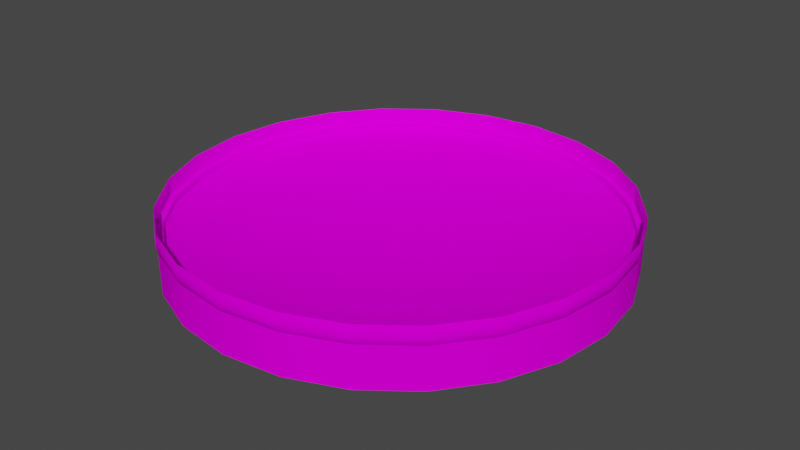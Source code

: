 # Source: heatshield.blend  (saved by Blender 3.3.6; exported with 4.5.12 LTS)
import bpy
from mathutils import Matrix  # noqa: F401  (used for matrix-valued properties, if any)

bpy.ops.wm.read_factory_settings(use_empty=True)
scene = bpy.context.scene
scene.name = 'Scene'

# ---- collections
col_collection = bpy.data.collections.new('Collection'); scene.collection.children.link(col_collection)

# ---- images (referenced by path relative to the original .blend; pixels are not part of the script)
import os
ASSET_DIR = os.environ.get("B2B_ASSET_DIR", "")  # directory of the original .blend (textures are referenced by path, not embedded)
HERE = os.path.dirname(os.path.abspath(__file__))  # packed textures are extracted next to this script under _unpacked/

def load_image(name, relpath, width, height, colorspace="sRGB"):
    """Load a texture the original file referenced (path relative to the .blend, or extracted next to this script)."""
    p = next((c for c in (os.path.join(HERE, relpath), os.path.join(ASSET_DIR, relpath)) if relpath and os.path.exists(c)), "")
    if p:
        img = bpy.data.images.load(p, check_existing=True)
        img.name = name
    else:  # same state as the original file: an image datablock whose file is absent (Cycles renders it pink)
        img = bpy.data.images.new(name, width, height)
        img.source = "FILE"
        img.filepath = "//" + (relpath or name)
    img.colorspace_settings.name = colorspace
    return img
img_texture_alnair_general_1_png = load_image('texture_alnair_general_1.png', 'a1.psd', 1024, 1024, 'sRGB')

# ---- materials (node trees are filled in below, after node groups)
mat_albedo = bpy.data.materials.new('albedo')
mat_albedo.use_transparent_shadow = False
mat_albedo.diffuse_color = (1.0, 1.0, 1.0, 1.0)
mat_albedo.roughness = 0.6838

# ---- material node trees
mat_albedo.use_nodes = True; mat_albedo.node_tree.nodes.clear()
_N = mat_albedo.node_tree.nodes; _L = mat_albedo.node_tree.links
n0 = _N.new('ShaderNodeBsdfPrincipled'); n0.name = 'Principled BSDF'; n0.location = (1200, 0)
n0.distribution = 'GGX'
n0.subsurface_method = 'RANDOM_WALK_SKIN'
n0.inputs[2].default_value = 0.6838
n0.inputs[3].default_value = 1.45
n0.inputs[13].default_value = 0.001
n0.inputs[27].default_value = (0.0, 0.0, 0.0, 1.0)
n0.inputs[28].default_value = 1.0
n1 = _N.new('ShaderNodeOutputMaterial'); n1.name = 'Material Output'; n1.location = (1500, 0)
n2 = _N.new('ShaderNodeTexImage'); n2.name = 'Image Texture'; n2.location = (600, 0)
n2.image = img_texture_alnair_general_1_png
_L.new(n2.outputs[0], n0.inputs[0])
_L.new(n0.outputs[0], n1.inputs[0])
n1.is_active_output = True

# ---- world
world_world = bpy.data.worlds.new('World'); scene.world = world_world
world_world.use_nodes = True; world_world.node_tree.nodes.clear()
_N = world_world.node_tree.nodes; _L = world_world.node_tree.links
n0 = _N.new('ShaderNodeOutputWorld'); n0.name = 'World Output'; n0.location = (300, 300)
n1 = _N.new('ShaderNodeBackground'); n1.name = 'Background'; n1.location = (10, 300)
n1.inputs[0].default_value = (0.05088, 0.05088, 0.05088, 1.0)
_L.new(n1.outputs[0], n0.inputs[0])
n0.is_active_output = True
world_world.color = (0.05088, 0.05088, 0.05088)
world_world.use_sun_shadow = False
world_world.sun_shadow_jitter_overblur = 0.0

# ---- meshes
me_mesh1 = bpy.data.meshes.new('mesh1')
me_mesh1.from_pydata([(0.9375, -2.037e-08, 0.125), (0.9056, -0.2426, 0.125), (0.8119, -0.4688, 0.125), (0.6629, -0.6629, 0.125), (0.4688, -0.8119, 0.125), (0.2426, -0.9056, 0.125), (4.873e-17, -0.9375, 0.125), (-0.2426, -0.9056, 0.125), (-0.4688, -0.8119, 0.125), (-0.6629, -0.6629, 0.125), (-0.8119, -0.4688, 0.125), (-0.9056, -0.2426, 0.125), (-0.9375, -2.037e-08, 0.125), (-0.9056, 0.2426, 0.125), (-0.8119, 0.4687, 0.125), (-0.6629, 0.6629, 0.125), (-0.4688, 0.8119, 0.125), (-0.2426, 0.9056, 0.125), (-1.809e-16, 0.9375, 0.125), (0.2426, 0.9056, 0.125), (0.4688, 0.8119, 0.125), (0.6629, 0.6629, 0.125), (0.8119, 0.4687, 0.125), (0.9056, 0.2426, 0.125), (0.9125, -4.073e-09, 0.025), (0.8814, -0.2362, 0.025), (0.7902, -0.4563, 0.025), (0.6452, -0.6452, 0.025), (0.4563, -0.7902, 0.025), (0.2362, -0.8814, 0.025), (4.422e-17, -0.9125, 0.025), (-0.2362, -0.8814, 0.025), (-0.4563, -0.7902, 0.025), (-0.6452, -0.6452, 0.025), (-0.7902, -0.4563, 0.025), (-0.8814, -0.2362, 0.025), (-0.9125, -4.073e-09, 0.025), (-0.8814, 0.2362, 0.025), (-0.7902, 0.4563, 0.025), (-0.6452, 0.6452, 0.025), (-0.4563, 0.7902, 0.025), (-0.2362, 0.8814, 0.025), (-1.793e-16, 0.9125, 0.025), (0.2362, 0.8814, 0.025), (0.4563, 0.7902, 0.025), (0.6452, 0.6452, 0.025), (0.7902, 0.4563, 0.025), (0.8814, 0.2362, 0.025), (0.9116, 0.2443, 0.075), (0.8173, 0.4719, 0.075), (0.6673, 0.6673, 0.075), (0.4719, 0.8173, 0.075), (0.2443, 0.9116, 0.075), (-1.816e-16, 0.9438, 0.075), (-0.2443, 0.9116, 0.075), (-0.4719, 0.8173, 0.075), (-0.6673, 0.6673, 0.075), (-0.8173, 0.4719, 0.075), (-0.9116, 0.2443, 0.075), (-0.9438, -1.222e-08, 0.075), (-0.9116, -0.2443, 0.075), (-0.8173, -0.4719, 0.075), (-0.6673, -0.6673, 0.075), (-0.4719, -0.8173, 0.075), (-0.2443, -0.9116, 0.075), (4.958e-17, -0.9438, 0.075), (0.2443, -0.9116, 0.075), (0.4719, -0.8173, 0.075), (0.6673, -0.6673, 0.075), (0.8173, -0.4719, 0.075), (0.9116, -0.2443, 0.075), (0.9438, -1.222e-08, 0.075), (0.9116, 0.2443, 0.1), (0.8173, 0.4719, 0.1), (0.6673, 0.6673, 0.1), (0.4719, 0.8173, 0.1), (0.2443, 0.9116, 0.1), (-9.672e-17, 0.9438, 0.1), (-0.2443, 0.9116, 0.1), (-0.4719, 0.8173, 0.1), (-0.6673, 0.6673, 0.1), (-0.8173, 0.4719, 0.1), (-0.9116, 0.2443, 0.1), (-0.9438, -1.629e-08, 0.1), (-0.9116, -0.2443, 0.1), (-0.8173, -0.4719, 0.1), (-0.6673, -0.6673, 0.1), (-0.4719, -0.8173, 0.1), (-0.2443, -0.9116, 0.1), (1.37e-16, -0.9438, 0.1), (0.2443, -0.9116, 0.1), (0.4719, -0.8173, 0.1), (0.6673, -0.6673, 0.1), (0.8173, -0.4719, 0.1), (0.9116, -0.2443, 0.1), (0.9438, -1.629e-08, 0.1), (0.9375, -8.146e-09, 0.05), (0.9056, -0.2426, 0.05), (0.8119, -0.4688, 0.05), (0.6629, -0.6629, 0.05), (0.4688, -0.8119, 0.05), (0.2426, -0.9056, 0.05), (1.414e-16, -0.9375, 0.05), (-0.2426, -0.9056, 0.05), (-0.4688, -0.8119, 0.05), (-0.6629, -0.6629, 0.05), (-0.8119, -0.4688, 0.05), (-0.9056, -0.2426, 0.05), (-0.9375, -8.146e-09, 0.05), (-0.9056, 0.2426, 0.05), (-0.8119, 0.4688, 0.05), (-0.6629, 0.6629, 0.05), (-0.4688, 0.8119, 0.05), (-0.2426, 0.9056, 0.05), (-9.147e-17, 0.9375, 0.05), (0.2426, 0.9056, 0.05), (0.4688, 0.8119, 0.05), (0.6629, 0.6629, 0.05), (0.8119, 0.4688, 0.05), (0.9056, 0.2426, 0.05), (-1.018e-16, 2.037e-08, -0.125), (0.7969, 0.2135, -0.0125), (0.7145, 0.4125, -0.0125), (0.5834, 0.5834, -0.0125), (0.4125, 0.7145, -0.0125), (0.2135, 0.7969, -0.0125), (-1.763e-16, 0.825, -0.0125), (-0.2135, 0.7969, -0.0125), (-0.4125, 0.7145, -0.0125), (-0.5834, 0.5834, -0.0125), (-0.7145, 0.4125, -0.0125), (-0.7969, 0.2135, -0.0125), (-0.825, 2.037e-09, -0.0125), (-0.7969, -0.2135, -0.0125), (-0.7145, -0.4125, -0.0125), (-0.5834, -0.5834, -0.0125), (-0.4125, -0.7145, -0.0125), (-0.2135, -0.7969, -0.0125), (2.579e-17, -0.825, -0.0125), (0.2135, -0.7969, -0.0125), (0.4125, -0.7145, -0.0125), (0.5834, -0.5834, -0.0125), (0.7145, -0.4125, -0.0125), (0.7969, -0.2135, -0.0125), (0.825, 2.037e-09, -0.0125), (0.2729, -0.07311, -0.1123), (0.2446, -0.1412, -0.1123), (0.1998, -0.1998, -0.1123), (0.1412, -0.2446, -0.1123), (0.07311, -0.2729, -0.1123), (-5.759e-17, -0.2825, -0.1123), (-0.07311, -0.2729, -0.1123), (-0.1412, -0.2446, -0.1123), (-0.1998, -0.1998, -0.1123), (-0.2446, -0.1412, -0.1123), (-0.2729, -0.07311, -0.1123), (-0.2825, 1.829e-08, -0.1123), (-0.2729, 0.07311, -0.1123), (-0.2446, 0.1412, -0.1123), (-0.1998, 0.1998, -0.1123), (-0.1412, 0.2446, -0.1123), (-0.07311, 0.2729, -0.1123), (-1.282e-16, 0.2825, -0.1123), (0.07311, 0.2729, -0.1123), (0.1412, 0.2446, -0.1123), (0.1998, 0.1998, -0.1123), (0.2446, 0.1412, -0.1123), (0.2729, 0.07311, -0.1123), (0.2825, 1.829e-08, -0.1123), (0.5425, -0.1454, -0.07477), (0.4864, -0.2808, -0.07477), (0.3972, -0.3972, -0.07477), (0.2808, -0.4864, -0.07477), (0.1454, -0.5425, -0.07477), (-1.54e-17, -0.5617, -0.07477), (-0.1454, -0.5425, -0.07477), (-0.2808, -0.4864, -0.07477), (-0.3972, -0.3972, -0.07477), (-0.4864, -0.2808, -0.07477), (-0.5425, -0.1454, -0.07477), (-0.5617, 1.218e-08, -0.07477), (-0.5425, 0.1454, -0.07477), (-0.4864, 0.2808, -0.07477), (-0.3972, 0.3972, -0.07477), (-0.2808, 0.4864, -0.07477), (-0.1454, 0.5425, -0.07477), (-1.532e-16, 0.5617, -0.07477), (0.1454, 0.5425, -0.07477), (0.2808, 0.4864, -0.07477), (0.3972, 0.3972, -0.07477), (0.4864, 0.2808, -0.07477), (0.5425, 0.1454, -0.07477), (0.5617, 1.218e-08, -0.07477)], [], [(0, 95, 72, 23), (1, 94, 95, 0), (2, 93, 94, 1), (3, 92, 93, 2), (4, 91, 92, 3), (5, 90, 91, 4), (6, 89, 90, 5), (7, 88, 89, 6), (8, 87, 88, 7), (9, 86, 87, 8), (10, 85, 86, 9), (11, 84, 85, 10), (12, 83, 84, 11), (13, 82, 83, 12), (14, 81, 82, 13), (15, 80, 81, 14), (16, 79, 80, 15), (17, 78, 79, 16), (18, 77, 78, 17), (19, 76, 77, 18), (20, 75, 76, 19), (21, 74, 75, 20), (22, 73, 74, 21), (23, 72, 73, 22), (24, 96, 97, 25), (24, 144, 121, 47), (25, 97, 98, 26), (25, 143, 144, 24), (26, 98, 99, 27), (26, 142, 143, 25), (27, 99, 100, 28), (27, 141, 142, 26), (28, 100, 101, 29), (28, 140, 141, 27), (29, 101, 102, 30), (29, 139, 140, 28), (30, 102, 103, 31), (30, 138, 139, 29), (31, 103, 104, 32), (31, 137, 138, 30), (32, 104, 105, 33), (32, 136, 137, 31), (33, 105, 106, 34), (33, 135, 136, 32), (34, 106, 107, 35), (34, 134, 135, 33), (35, 107, 108, 36), (35, 133, 134, 34), (36, 108, 109, 37), (36, 132, 133, 35), (37, 109, 110, 38), (37, 131, 132, 36), (38, 110, 111, 39), (38, 130, 131, 37), (39, 111, 112, 40), (39, 129, 130, 38), (40, 112, 113, 41), (40, 128, 129, 39), (41, 113, 114, 42), (41, 127, 128, 40), (42, 114, 115, 43), (42, 126, 127, 41), (43, 115, 116, 44), (43, 125, 126, 42), (44, 116, 117, 45), (44, 124, 125, 43), (45, 117, 118, 46), (45, 123, 124, 44), (46, 118, 119, 47), (46, 122, 123, 45), (47, 119, 96, 24), (47, 121, 122, 46), (48, 72, 95, 71), (48, 119, 118, 49), (49, 73, 72, 48), (49, 118, 117, 50), (50, 74, 73, 49), (50, 117, 116, 51), (51, 75, 74, 50), (51, 116, 115, 52), (52, 76, 75, 51), (52, 115, 114, 53), (53, 77, 76, 52), (53, 114, 113, 54), (54, 78, 77, 53), (54, 113, 112, 55), (55, 79, 78, 54), (55, 112, 111, 56), (56, 80, 79, 55), (56, 111, 110, 57), (57, 81, 80, 56), (57, 110, 109, 58), (58, 82, 81, 57), (58, 109, 108, 59), (59, 83, 82, 58), (59, 108, 107, 60), (60, 84, 83, 59), (60, 107, 106, 61), (61, 85, 84, 60), (61, 106, 105, 62), (62, 86, 85, 61), (62, 105, 104, 63), (63, 87, 86, 62), (63, 104, 103, 64), (64, 88, 87, 63), (64, 103, 102, 65), (65, 89, 88, 64), (65, 102, 101, 66), (66, 90, 89, 65), (66, 101, 100, 67), (67, 91, 90, 66), (67, 100, 99, 68), (68, 92, 91, 67), (68, 99, 98, 69), (69, 93, 92, 68), (69, 98, 97, 70), (70, 94, 93, 69), (70, 97, 96, 71), (71, 95, 94, 70), (71, 96, 119, 48), (120, 168, 145), (121, 191, 190, 122), (122, 190, 189, 123), (123, 189, 188, 124), (124, 188, 187, 125), (125, 187, 186, 126), (126, 186, 185, 127), (127, 185, 184, 128), (128, 184, 183, 129), (129, 183, 182, 130), (130, 182, 181, 131), (131, 181, 180, 132), (132, 180, 179, 133), (133, 179, 178, 134), (134, 178, 177, 135), (135, 177, 176, 136), (136, 176, 175, 137), (137, 175, 174, 138), (138, 174, 173, 139), (139, 173, 172, 140), (140, 172, 171, 141), (141, 171, 170, 142), (142, 170, 169, 143), (143, 169, 192, 144), (144, 192, 191, 121), (145, 146, 120), (145, 169, 170, 146), (146, 147, 120), (146, 170, 171, 147), (147, 148, 120), (147, 171, 172, 148), (148, 149, 120), (148, 172, 173, 149), (149, 150, 120), (149, 173, 174, 150), (150, 151, 120), (150, 174, 175, 151), (151, 152, 120), (151, 175, 176, 152), (152, 153, 120), (152, 176, 177, 153), (153, 154, 120), (153, 177, 178, 154), (154, 155, 120), (154, 178, 179, 155), (155, 156, 120), (155, 179, 180, 156), (156, 157, 120), (156, 180, 181, 157), (157, 158, 120), (157, 181, 182, 158), (158, 159, 120), (158, 182, 183, 159), (159, 160, 120), (159, 183, 184, 160), (160, 161, 120), (160, 184, 185, 161), (161, 162, 120), (161, 185, 186, 162), (162, 163, 120), (162, 186, 187, 163), (163, 164, 120), (163, 187, 188, 164), (164, 165, 120), (164, 188, 189, 165), (165, 166, 120), (165, 189, 190, 166), (166, 167, 120), (166, 190, 191, 167), (167, 168, 120), (167, 191, 192, 168), (168, 192, 169, 145)])
me_mesh1.polygons.foreach_set('use_smooth', [True] * 192)
_uv = me_mesh1.uv_layers.new(name='UVMap')
_uv.uv.foreach_set('vector', [0.0103, 0.5163, 0.0103, 0.5105, 0.05798, 0.5105, 0.05798, 0.5163, 0.1534, 0.5163, 0.1534, 0.5105, 0.2016, 0.5105, 0.2016, 0.5163, 0.1057, 0.5162, 0.1057, 0.5105, 0.1534, 0.5105, 0.1534, 0.5163, 0.05798, 0.5163, 0.05798, 0.5105, 0.1057, 0.5105, 0.1057, 0.5162, 0.0103, 0.5163, 0.0103, 0.5105, 0.05798, 0.5105, 0.05798, 0.5163, 0.1534, 0.5163, 0.1534, 0.5105, 0.2016, 0.5105, 0.2016, 0.5163, 0.1057, 0.5162, 0.1057, 0.5105, 0.1534, 0.5105, 0.1534, 0.5163, 0.05798, 0.5163, 0.05798, 0.5105, 0.1057, 0.5105, 0.1057, 0.5162, 0.0103, 0.5163, 0.0103, 0.5105, 0.05798, 0.5105, 0.05798, 0.5163, 0.1534, 0.5163, 0.1534, 0.5105, 0.2016, 0.5105, 0.2016, 0.5163, 0.1057, 0.5162, 0.1057, 0.5105, 0.1534, 0.5105, 0.1534, 0.5163, 0.05798, 0.5163, 0.05798, 0.5105, 0.1057, 0.5105, 0.1057, 0.5162, 0.0103, 0.5163, 0.0103, 0.5105, 0.05798, 0.5105, 0.05798, 0.5163, 0.1534, 0.5163, 0.1534, 0.5105, 0.2016, 0.5105, 0.2016, 0.5163, 0.1057, 0.5162, 0.1057, 0.5105, 0.1534, 0.5105, 0.1534, 0.5163, 0.05798, 0.5163, 0.05798, 0.5105, 0.1057, 0.5105, 0.1057, 0.5162, 0.0103, 0.5163, 0.0103, 0.5105, 0.05798, 0.5105, 0.05798, 0.5163, 0.1535, 0.5162, 0.1535, 0.5105, 0.2017, 0.5105, 0.2017, 0.5162, 0.1057, 0.5162, 0.1057, 0.5105, 0.1535, 0.5105, 0.1535, 0.5162, 0.05784, 0.5162, 0.05784, 0.5105, 0.1057, 0.5105, 0.1057, 0.5162, 0.0103, 0.5162, 0.0103, 0.5105, 0.05784, 0.5105, 0.05784, 0.5162, 0.1534, 0.5163, 0.1534, 0.5105, 0.2016, 0.5105, 0.2016, 0.5163, 0.1057, 0.5162, 0.1057, 0.5105, 0.1534, 0.5105, 0.1534, 0.5163, 0.05798, 0.5163, 0.05798, 0.5105, 0.1057, 0.5105, 0.1057, 0.5162, 0.1919, 0.4789, 0.195, 0.4856, 0.1503, 0.4856, 0.1486, 0.4789, 0.1919, 0.4789, 0.1831, 0.4615, 0.1441, 0.4615, 0.1486, 0.4789, 0.1486, 0.4789, 0.1503, 0.4856, 0.1026, 0.4856, 0.1026, 0.4789, 0.1486, 0.4789, 0.1441, 0.4615, 0.1831, 0.4615, 0.1919, 0.4789, 0.1026, 0.4789, 0.1026, 0.4856, 0.055, 0.4856, 0.05669, 0.4789, 0.1026, 0.4789, 0.1026, 0.4615, 0.1441, 0.4615, 0.1486, 0.4789, 0.05669, 0.4789, 0.055, 0.4856, 0.0103, 0.4856, 0.01338, 0.4789, 0.05669, 0.4789, 0.06123, 0.4615, 0.1026, 0.4615, 0.1026, 0.4789, 0.01338, 0.4789, 0.0103, 0.4856, 0.055, 0.4856, 0.05669, 0.4789, 0.01338, 0.4789, 0.0222, 0.4615, 0.06123, 0.4615, 0.05669, 0.4789, 0.05669, 0.4789, 0.055, 0.4856, 0.1026, 0.4856, 0.1026, 0.4789, 0.05669, 0.4789, 0.06123, 0.4615, 0.0222, 0.4615, 0.01338, 0.4789, 0.1026, 0.4789, 0.1026, 0.4856, 0.1503, 0.4856, 0.1486, 0.4789, 0.1026, 0.4789, 0.1026, 0.4615, 0.06123, 0.4615, 0.05669, 0.4789, 0.1486, 0.4789, 0.1503, 0.4856, 0.195, 0.4856, 0.1919, 0.4789, 0.1486, 0.4789, 0.1441, 0.4615, 0.1026, 0.4615, 0.1026, 0.4789, 0.1919, 0.4789, 0.195, 0.4856, 0.1503, 0.4856, 0.1486, 0.4789, 0.1919, 0.4789, 0.1831, 0.4615, 0.1441, 0.4615, 0.1486, 0.4789, 0.1486, 0.4789, 0.1503, 0.4856, 0.1026, 0.4856, 0.1026, 0.4789, 0.1486, 0.4789, 0.1441, 0.4615, 0.1831, 0.4615, 0.1919, 0.4789, 0.1026, 0.4789, 0.1026, 0.4856, 0.055, 0.4856, 0.05669, 0.4789, 0.1026, 0.4789, 0.1026, 0.4615, 0.1441, 0.4615, 0.1486, 0.4789, 0.05669, 0.4789, 0.055, 0.4856, 0.0103, 0.4856, 0.01338, 0.4789, 0.05669, 0.4789, 0.06123, 0.4615, 0.1026, 0.4615, 0.1026, 0.4789, 0.01338, 0.4789, 0.0103, 0.4856, 0.055, 0.4856, 0.05669, 0.4789, 0.01338, 0.4789, 0.0222, 0.4615, 0.06123, 0.4615, 0.05669, 0.4789, 0.05669, 0.4789, 0.055, 0.4856, 0.1026, 0.4856, 0.1026, 0.4789, 0.05669, 0.4789, 0.06123, 0.4615, 0.0222, 0.4615, 0.01338, 0.4789, 0.1026, 0.4789, 0.1026, 0.4856, 0.1503, 0.4856, 0.1486, 0.4789, 0.1026, 0.4789, 0.1026, 0.4615, 0.06123, 0.4615, 0.05669, 0.4789, 0.1486, 0.4789, 0.1503, 0.4856, 0.195, 0.4856, 0.1919, 0.4789, 0.1486, 0.4789, 0.1441, 0.4615, 0.1026, 0.4615, 0.1026, 0.4789, 0.1919, 0.4789, 0.195, 0.4856, 0.1503, 0.4856, 0.1486, 0.4789, 0.1919, 0.4789, 0.1831, 0.4615, 0.1441, 0.4615, 0.1486, 0.4789, 0.1486, 0.4789, 0.1503, 0.4856, 0.1026, 0.4856, 0.1026, 0.4789, 0.1486, 0.4789, 0.1441, 0.4615, 0.1831, 0.4615, 0.1919, 0.4789, 0.1026, 0.4789, 0.1026, 0.4856, 0.055, 0.4856, 0.05669, 0.4789, 0.1026, 0.4789, 0.1026, 0.4615, 0.1441, 0.4615, 0.1486, 0.4789, 0.05669, 0.4789, 0.055, 0.4856, 0.0103, 0.4856, 0.01338, 0.4789, 0.05669, 0.4789, 0.06123, 0.4615, 0.1026, 0.4615, 0.1026, 0.4789, 0.01338, 0.4789, 0.0103, 0.4856, 0.055, 0.4856, 0.05669, 0.4789, 0.01338, 0.4789, 0.0222, 0.4615, 0.06123, 0.4615, 0.05669, 0.4789, 0.05669, 0.4789, 0.055, 0.4856, 0.1026, 0.4856, 0.1026, 0.4789, 0.05669, 0.4789, 0.06123, 0.4615, 0.0222, 0.4615, 0.01338, 0.4789, 0.1026, 0.4789, 0.1026, 0.4856, 0.1503, 0.4856, 0.1486, 0.4789, 0.1026, 0.4789, 0.1026, 0.4615, 0.06123, 0.4615, 0.05669, 0.4789, 0.1486, 0.4789, 0.1503, 0.4856, 0.195, 0.4856, 0.1919, 0.4789, 0.1486, 0.4789, 0.1441, 0.4615, 0.1026, 0.4615, 0.1026, 0.4789, 0.05798, 0.5056, 0.05798, 0.5105, 0.0103, 0.5105, 0.0103, 0.5056, 0.05798, 0.5056, 0.05798, 0.5007, 0.1057, 0.5007, 0.1057, 0.5056, 0.1057, 0.5056, 0.1057, 0.5105, 0.05798, 0.5105, 0.05798, 0.5056, 0.1057, 0.5056, 0.1057, 0.5007, 0.1534, 0.5007, 0.1534, 0.5056, 0.1534, 0.5056, 0.1534, 0.5105, 0.1057, 0.5105, 0.1057, 0.5056, 0.1534, 0.5056, 0.1534, 0.5007, 0.2016, 0.5007, 0.2016, 0.5056, 0.2016, 0.5056, 0.2016, 0.5105, 0.1534, 0.5105, 0.1534, 0.5056, 0.0103, 0.5056, 0.0103, 0.5007, 0.05784, 0.5007, 0.05784, 0.5056, 0.05784, 0.5056, 0.05784, 0.5105, 0.0103, 0.5105, 0.0103, 0.5056, 0.05784, 0.5056, 0.05784, 0.5007, 0.1057, 0.5007, 0.1057, 0.5056, 0.1057, 0.5056, 0.1057, 0.5105, 0.05784, 0.5105, 0.05784, 0.5056, 0.1057, 0.5056, 0.1057, 0.5007, 0.1535, 0.5007, 0.1535, 0.5056, 0.1535, 0.5056, 0.1535, 0.5105, 0.1057, 0.5105, 0.1057, 0.5056, 0.1535, 0.5056, 0.1535, 0.5007, 0.2017, 0.5007, 0.2017, 0.5056, 0.2017, 0.5056, 0.2017, 0.5105, 0.1535, 0.5105, 0.1535, 0.5056, 0.0103, 0.5056, 0.0103, 0.5007, 0.05798, 0.5007, 0.05798, 0.5056, 0.05798, 0.5056, 0.05798, 0.5105, 0.0103, 0.5105, 0.0103, 0.5056, 0.05798, 0.5056, 0.05798, 0.5007, 0.1057, 0.5007, 0.1057, 0.5056, 0.1057, 0.5056, 0.1057, 0.5105, 0.05798, 0.5105, 0.05798, 0.5056, 0.1057, 0.5056, 0.1057, 0.5007, 0.1534, 0.5007, 0.1534, 0.5056, 0.1534, 0.5056, 0.1534, 0.5105, 0.1057, 0.5105, 0.1057, 0.5056, 0.1534, 0.5056, 0.1534, 0.5007, 0.2016, 0.5007, 0.2016, 0.5056, 0.2016, 0.5056, 0.2016, 0.5105, 0.1534, 0.5105, 0.1534, 0.5056, 0.0103, 0.5056, 0.0103, 0.5007, 0.05798, 0.5007, 0.05798, 0.5056, 0.05798, 0.5056, 0.05798, 0.5105, 0.0103, 0.5105, 0.0103, 0.5056, 0.05798, 0.5056, 0.05798, 0.5007, 0.1057, 0.5007, 0.1057, 0.5056, 0.1057, 0.5056, 0.1057, 0.5105, 0.05798, 0.5105, 0.05798, 0.5056, 0.1057, 0.5056, 0.1057, 0.5007, 0.1534, 0.5007, 0.1534, 0.5056, 0.1534, 0.5056, 0.1534, 0.5105, 0.1057, 0.5105, 0.1057, 0.5056, 0.1534, 0.5056, 0.1534, 0.5007, 0.2016, 0.5007, 0.2016, 0.5056, 0.2016, 0.5056, 0.2016, 0.5105, 0.1534, 0.5105, 0.1534, 0.5056, 0.0103, 0.5056, 0.0103, 0.5007, 0.05798, 0.5007, 0.05798, 0.5056, 0.05798, 0.5056, 0.05798, 0.5105, 0.0103, 0.5105, 0.0103, 0.5056, 0.05798, 0.5056, 0.05798, 0.5007, 0.1057, 0.5007, 0.1057, 0.5056, 0.1057, 0.5056, 0.1057, 0.5105, 0.05798, 0.5105, 0.05798, 0.5056, 0.1057, 0.5056, 0.1057, 0.5007, 0.1534, 0.5007, 0.1534, 0.5056, 0.1534, 0.5056, 0.1534, 0.5105, 0.1057, 0.5105, 0.1057, 0.5056, 0.1534, 0.5056, 0.1534, 0.5007, 0.2016, 0.5007, 0.2016, 0.5056, 0.2016, 0.5056, 0.2016, 0.5105, 0.1534, 0.5105, 0.1534, 0.5056, 0.0103, 0.5056, 0.0103, 0.5007, 0.05798, 0.5007, 0.05798, 0.5056, 0.05798, 0.5056, 0.05798, 0.5105, 0.0103, 0.5105, 0.0103, 0.5056, 0.05798, 0.5056, 0.05798, 0.5007, 0.1057, 0.5007, 0.1057, 0.5056, 0.1057, 0.5056, 0.1057, 0.5105, 0.05798, 0.5105, 0.05798, 0.5056, 0.1057, 0.5056, 0.1057, 0.5007, 0.1534, 0.5007, 0.1534, 0.5056, 0.1534, 0.5056, 0.1534, 0.5105, 0.1057, 0.5105, 0.1057, 0.5056, 0.1534, 0.5056, 0.1534, 0.5007, 0.2016, 0.5007, 0.2016, 0.5056, 0.2016, 0.5056, 0.2016, 0.5105, 0.1534, 0.5105, 0.1534, 0.5056, 0.0103, 0.5056, 0.0103, 0.5007, 0.05798, 0.5007, 0.05798, 0.5056, 0.2237, 0.4154, 0.1686, 0.4154, 0.1705, 0.4011, 0.1441, 0.4615, 0.1309, 0.4121, 0.1026, 0.4121, 0.1026, 0.4615, 0.1026, 0.4615, 0.1026, 0.4121, 0.07436, 0.4121, 0.06123, 0.4615, 0.06123, 0.4615, 0.07436, 0.4121, 0.04783, 0.4121, 0.0222, 0.4615, 0.0222, 0.4615, 0.04783, 0.4121, 0.07436, 0.4121, 0.06123, 0.4615, 0.06123, 0.4615, 0.07436, 0.4121, 0.1026, 0.4121, 0.1026, 0.4615, 0.1026, 0.4615, 0.1026, 0.4121, 0.1309, 0.4121, 0.1441, 0.4615, 0.1441, 0.4615, 0.1309, 0.4121, 0.1575, 0.4121, 0.1831, 0.4615, 0.1831, 0.4615, 0.1575, 0.4121, 0.1309, 0.4121, 0.1441, 0.4615, 0.1441, 0.4615, 0.1309, 0.4121, 0.1026, 0.4121, 0.1026, 0.4615, 0.1026, 0.4615, 0.1026, 0.4121, 0.07436, 0.4121, 0.06123, 0.4615, 0.06123, 0.4615, 0.07436, 0.4121, 0.04783, 0.4121, 0.0222, 0.4615, 0.0222, 0.4615, 0.04783, 0.4121, 0.07436, 0.4121, 0.06123, 0.4615, 0.06123, 0.4615, 0.07436, 0.4121, 0.1026, 0.4121, 0.1026, 0.4615, 0.1026, 0.4615, 0.1026, 0.4121, 0.1309, 0.4121, 0.1441, 0.4615, 0.1441, 0.4615, 0.1309, 0.4121, 0.1575, 0.4121, 0.1831, 0.4615, 0.1831, 0.4615, 0.1575, 0.4121, 0.1309, 0.4121, 0.1441, 0.4615, 0.1441, 0.4615, 0.1309, 0.4121, 0.1026, 0.4121, 0.1026, 0.4615, 0.1026, 0.4615, 0.1026, 0.4121, 0.07436, 0.4121, 0.06123, 0.4615, 0.06123, 0.4615, 0.07436, 0.4121, 0.04783, 0.4121, 0.0222, 0.4615, 0.0222, 0.4615, 0.04783, 0.4121, 0.07436, 0.4121, 0.06123, 0.4615, 0.06123, 0.4615, 0.07436, 0.4121, 0.1026, 0.4121, 0.1026, 0.4615, 0.1026, 0.4615, 0.1026, 0.4121, 0.1309, 0.4121, 0.1441, 0.4615, 0.1441, 0.4615, 0.1309, 0.4121, 0.1575, 0.4121, 0.1831, 0.4615, 0.1831, 0.4615, 0.1575, 0.4121, 0.1309, 0.4121, 0.1441, 0.4615, 0.1705, 0.4011, 0.176, 0.3878, 0.2237, 0.4154, 0.1169, 0.36, 0.1309, 0.4121, 0.1026, 0.4121, 0.1026, 0.36, 0.176, 0.3878, 0.1848, 0.3764, 0.2237, 0.4154, 0.1026, 0.36, 0.1026, 0.4121, 0.07436, 0.4121, 0.08835, 0.36, 0.1848, 0.3764, 0.1962, 0.3676, 0.2237, 0.4154, 0.08835, 0.36, 0.07436, 0.4121, 0.04783, 0.4121, 0.07499, 0.36, 0.1962, 0.3676, 0.2095, 0.3621, 0.2237, 0.4154, 0.07499, 0.36, 0.04783, 0.4121, 0.07436, 0.4121, 0.08835, 0.36, 0.2095, 0.3621, 0.2238, 0.3602, 0.2237, 0.4154, 0.08835, 0.36, 0.07436, 0.4121, 0.1026, 0.4121, 0.1026, 0.36, 0.2238, 0.3602, 0.238, 0.3621, 0.2237, 0.4154, 0.1026, 0.36, 0.1026, 0.4121, 0.1309, 0.4121, 0.1169, 0.36, 0.238, 0.3621, 0.2513, 0.3676, 0.2237, 0.4154, 0.1169, 0.36, 0.1309, 0.4121, 0.1575, 0.4121, 0.1303, 0.36, 0.2513, 0.3676, 0.2627, 0.3764, 0.2237, 0.4154, 0.1303, 0.36, 0.1575, 0.4121, 0.1309, 0.4121, 0.1169, 0.36, 0.2627, 0.3764, 0.2715, 0.3878, 0.2237, 0.4154, 0.1169, 0.36, 0.1309, 0.4121, 0.1026, 0.4121, 0.1026, 0.36, 0.2715, 0.3878, 0.277, 0.4011, 0.2237, 0.4154, 0.1026, 0.36, 0.1026, 0.4121, 0.07436, 0.4121, 0.08835, 0.36, 0.277, 0.4011, 0.2788, 0.4153, 0.2237, 0.4154, 0.08835, 0.36, 0.07436, 0.4121, 0.04783, 0.4121, 0.07499, 0.36, 0.2788, 0.4153, 0.277, 0.4296, 0.2237, 0.4154, 0.07499, 0.36, 0.04783, 0.4121, 0.07436, 0.4121, 0.08835, 0.36, 0.277, 0.4296, 0.2714, 0.4429, 0.2237, 0.4154, 0.08835, 0.36, 0.07436, 0.4121, 0.1026, 0.4121, 0.1026, 0.36, 0.2714, 0.4429, 0.2627, 0.4543, 0.2237, 0.4154, 0.1026, 0.36, 0.1026, 0.4121, 0.1309, 0.4121, 0.1169, 0.36, 0.2627, 0.4543, 0.2512, 0.4631, 0.2237, 0.4154, 0.1169, 0.36, 0.1309, 0.4121, 0.1575, 0.4121, 0.1303, 0.36, 0.2512, 0.4631, 0.2379, 0.4686, 0.2237, 0.4154, 0.1303, 0.36, 0.1575, 0.4121, 0.1309, 0.4121, 0.1169, 0.36, 0.2379, 0.4686, 0.2236, 0.4705, 0.2237, 0.4154, 0.1169, 0.36, 0.1309, 0.4121, 0.1026, 0.4121, 0.1026, 0.36, 0.2236, 0.4705, 0.2094, 0.4686, 0.2237, 0.4154, 0.1026, 0.36, 0.1026, 0.4121, 0.07436, 0.4121, 0.08835, 0.36, 0.2094, 0.4686, 0.1961, 0.4631, 0.2237, 0.4154, 0.08835, 0.36, 0.07436, 0.4121, 0.04783, 0.4121, 0.07499, 0.36, 0.1961, 0.4631, 0.1847, 0.4543, 0.2237, 0.4154, 0.07499, 0.36, 0.04783, 0.4121, 0.07436, 0.4121, 0.08835, 0.36, 0.1847, 0.4543, 0.176, 0.4429, 0.2237, 0.4154, 0.08835, 0.36, 0.07436, 0.4121, 0.1026, 0.4121, 0.1026, 0.36, 0.176, 0.4429, 0.1705, 0.4296, 0.2237, 0.4154, 0.1026, 0.36, 0.1026, 0.4121, 0.1309, 0.4121, 0.1169, 0.36, 0.1705, 0.4296, 0.1686, 0.4154, 0.2237, 0.4154, 0.1169, 0.36, 0.1309, 0.4121, 0.1575, 0.4121, 0.1303, 0.36, 0.1303, 0.36, 0.1575, 0.4121, 0.1309, 0.4121, 0.1169, 0.36])
me_mesh1.materials.append(mat_albedo)
me_mesh1.update()
me_mesh1.normals_split_custom_set([tuple(v) for v in zip(*[iter([0.9701, -3e-07, 0.2425, 0.9925, -2.417e-07, 0.1222, 0.9587, 0.2569, 0.1222, 0.9371, 0.2511, 0.2425, 0.9371, -0.2511, 0.2425, 0.9587, -0.2569, 0.1222, 0.9925, -2.417e-07, 0.1222, 0.9701, -3e-07, 0.2425, 0.8402, -0.4851, 0.2425, 0.8595, -0.4963, 0.1222, 0.9587, -0.2569, 0.1222, 0.9371, -0.2511, 0.2425, 0.686, -0.686, 0.2425, 0.7018, -0.7018, 0.1222, 0.8595, -0.4963, 0.1222, 0.8402, -0.4851, 0.2425, 0.4851, -0.8402, 0.2425, 0.4963, -0.8595, 0.1222, 0.7018, -0.7018, 0.1222, 0.686, -0.686, 0.2425, 0.2511, -0.9371, 0.2425, 0.2569, -0.9587, 0.1223, 0.4963, -0.8595, 0.1222, 0.4851, -0.8402, 0.2425, 0.0, -0.9701, 0.2425, -7.121e-08, -0.9925, 0.1222, 0.2569, -0.9587, 0.1223, 0.2511, -0.9371, 0.2425, -0.2511, -0.9371, 0.2425, -0.2569, -0.9587, 0.1222, -7.121e-08, -0.9925, 0.1222, 0.0, -0.9701, 0.2425, -0.4851, -0.8402, 0.2425, -0.4963, -0.8595, 0.1222, -0.2569, -0.9587, 0.1222, -0.2511, -0.9371, 0.2425, -0.686, -0.686, 0.2425, -0.7018, -0.7018, 0.1223, -0.4963, -0.8595, 0.1222, -0.4851, -0.8402, 0.2425, -0.8402, -0.4851, 0.2425, -0.8595, -0.4962, 0.1223, -0.7018, -0.7018, 0.1223, -0.686, -0.686, 0.2425, -0.9371, -0.2511, 0.2425, -0.9587, -0.2569, 0.1222, -0.8595, -0.4962, 0.1223, -0.8402, -0.4851, 0.2425, -0.9701, -2.859e-07, 0.2425, -0.9925, -8.967e-08, 0.1222, -0.9587, -0.2569, 0.1222, -0.9371, -0.2511, 0.2425, -0.9371, 0.2511, 0.2425, -0.9587, 0.2569, 0.1222, -0.9925, -8.967e-08, 0.1222, -0.9701, -2.859e-07, 0.2425, -0.8402, 0.4851, 0.2425, -0.8595, 0.4963, 0.1222, -0.9587, 0.2569, 0.1222, -0.9371, 0.2511, 0.2425, -0.686, 0.686, 0.2425, -0.7018, 0.7018, 0.1222, -0.8595, 0.4963, 0.1222, -0.8402, 0.4851, 0.2425, -0.4851, 0.8402, 0.2425, -0.4963, 0.8595, 0.1222, -0.7018, 0.7018, 0.1222, -0.686, 0.686, 0.2425, -0.2511, 0.9371, 0.2425, -0.2569, 0.9587, 0.1223, -0.4963, 0.8595, 0.1222, -0.4851, 0.8402, 0.2425, 9.375e-09, 0.9701, 0.2425, 7.601e-08, 0.9925, 0.1222, -0.2569, 0.9587, 0.1223, -0.2511, 0.9371, 0.2425, 0.2511, 0.9371, 0.2425, 0.2569, 0.9587, 0.1222, 7.601e-08, 0.9925, 0.1222, 9.375e-09, 0.9701, 0.2425, 0.4851, 0.8402, 0.2425, 0.4963, 0.8595, 0.1222, 0.2569, 0.9587, 0.1222, 0.2511, 0.9371, 0.2425, 0.686, 0.686, 0.2425, 0.7018, 0.7018, 0.1223, 0.4963, 0.8595, 0.1222, 0.4851, 0.8402, 0.2425, 0.8402, 0.4851, 0.2425, 0.8595, 0.4962, 0.1223, 0.7018, 0.7018, 0.1223, 0.686, 0.686, 0.2425, 0.9371, 0.2511, 0.2425, 0.9587, 0.2569, 0.1222, 0.8595, 0.4962, 0.1223, 0.8402, 0.4851, 0.2425, 0.5604, 1.222e-06, -0.8282, 0.8699, -4.437e-07, -0.4931, 0.8403, -0.2252, -0.4931, 0.5413, -0.145, -0.8282, 0.5604, 1.222e-06, -0.8282, 0.3132, -5.416e-07, -0.9497, 0.3025, 0.08105, -0.9497, 0.5413, 0.145, -0.8282, 0.5413, -0.145, -0.8282, 0.8403, -0.2252, -0.4931, 0.7534, -0.435, -0.4931, 0.4853, -0.2802, -0.8282, 0.5413, -0.145, -0.8282, 0.3025, -0.08105, -0.9497, 0.3132, -5.416e-07, -0.9497, 0.5604, 1.222e-06, -0.8282, 0.4853, -0.2802, -0.8282, 0.7534, -0.435, -0.4931, 0.6151, -0.6151, -0.4931, 0.3963, -0.3963, -0.8282, 0.4853, -0.2802, -0.8282, 0.2712, -0.1566, -0.9497, 0.3025, -0.08105, -0.9497, 0.5413, -0.145, -0.8282, 0.3963, -0.3963, -0.8282, 0.6151, -0.6151, -0.4931, 0.435, -0.7534, -0.4931, 0.2802, -0.4853, -0.8282, 0.3963, -0.3963, -0.8282, 0.2214, -0.2214, -0.9497, 0.2712, -0.1566, -0.9497, 0.4853, -0.2802, -0.8282, 0.2802, -0.4853, -0.8282, 0.435, -0.7534, -0.4931, 0.2252, -0.8403, -0.4931, 0.145, -0.5413, -0.8282, 0.2802, -0.4853, -0.8282, 0.1566, -0.2712, -0.9497, 0.2214, -0.2214, -0.9497, 0.3963, -0.3963, -0.8282, 0.145, -0.5413, -0.8282, 0.2252, -0.8403, -0.4931, 1.013e-08, -0.8699, -0.4931, 1.017e-06, -0.5604, -0.8282, 0.145, -0.5413, -0.8282, 0.08105, -0.3025, -0.9497, 0.1566, -0.2712, -0.9497, 0.2802, -0.4853, -0.8282, 1.017e-06, -0.5604, -0.8282, 1.013e-08, -0.8699, -0.4931, -0.2252, -0.8403, -0.4931, -0.145, -0.5413, -0.8282, 1.017e-06, -0.5604, -0.8282, -5.969e-07, -0.3132, -0.9497, 0.08105, -0.3025, -0.9497, 0.145, -0.5413, -0.8282, -0.145, -0.5413, -0.8282, -0.2252, -0.8403, -0.4931, -0.435, -0.7534, -0.4931, -0.2802, -0.4853, -0.8282, -0.145, -0.5413, -0.8282, -0.08105, -0.3025, -0.9497, -5.969e-07, -0.3132, -0.9497, 1.017e-06, -0.5604, -0.8282, -0.2802, -0.4853, -0.8282, -0.435, -0.7534, -0.4931, -0.6151, -0.6151, -0.4931, -0.3963, -0.3963, -0.8282, -0.2802, -0.4853, -0.8282, -0.1566, -0.2712, -0.9497, -0.08105, -0.3025, -0.9497, -0.145, -0.5413, -0.8282, -0.3963, -0.3963, -0.8282, -0.6151, -0.6151, -0.4931, -0.7534, -0.435, -0.4931, -0.4853, -0.2802, -0.8282, -0.3963, -0.3963, -0.8282, -0.2214, -0.2214, -0.9497, -0.1566, -0.2712, -0.9497, -0.2802, -0.4853, -0.8282, -0.4853, -0.2802, -0.8282, -0.7534, -0.435, -0.4931, -0.8403, -0.2252, -0.4931, -0.5413, -0.145, -0.8282, -0.4853, -0.2802, -0.8282, -0.2712, -0.1566, -0.9497, -0.2214, -0.2214, -0.9497, -0.3963, -0.3963, -0.8282, -0.5413, -0.145, -0.8282, -0.8403, -0.2252, -0.4931, -0.8699, 1.786e-07, -0.4931, -0.5604, -1.04e-06, -0.8282, -0.5413, -0.145, -0.8282, -0.3025, -0.08105, -0.9497, -0.2712, -0.1566, -0.9497, -0.4853, -0.2802, -0.8282, -0.5604, -1.04e-06, -0.8282, -0.8699, 1.786e-07, -0.4931, -0.8403, 0.2252, -0.4931, -0.5413, 0.145, -0.8282, -0.5604, -1.04e-06, -0.8282, -0.3132, 6.593e-07, -0.9497, -0.3025, -0.08105, -0.9497, -0.5413, -0.145, -0.8282, -0.5413, 0.145, -0.8282, -0.8403, 0.2252, -0.4931, -0.7534, 0.435, -0.4931, -0.4853, 0.2802, -0.8282, -0.5413, 0.145, -0.8282, -0.3025, 0.08105, -0.9497, -0.3132, 6.593e-07, -0.9497, -0.5604, -1.04e-06, -0.8282, -0.4853, 0.2802, -0.8282, -0.7534, 0.435, -0.4931, -0.6151, 0.6151, -0.4931, -0.3963, 0.3963, -0.8282, -0.4853, 0.2802, -0.8282, -0.2712, 0.1566, -0.9497, -0.3025, 0.08105, -0.9497, -0.5413, 0.145, -0.8282, -0.3963, 0.3963, -0.8282, -0.6151, 0.6151, -0.4931, -0.435, 0.7534, -0.4931, -0.2802, 0.4853, -0.8282, -0.3963, 0.3963, -0.8282, -0.2214, 0.2214, -0.9497, -0.2712, 0.1566, -0.9497, -0.4853, 0.2802, -0.8282, -0.2802, 0.4853, -0.8282, -0.435, 0.7534, -0.4931, -0.2252, 0.8403, -0.4931, -0.145, 0.5413, -0.8282, -0.2802, 0.4853, -0.8282, -0.1566, 0.2712, -0.9497, -0.2214, 0.2214, -0.9497, -0.3963, 0.3963, -0.8282, -0.145, 0.5413, -0.8282, -0.2252, 0.8403, -0.4931, -5.066e-09, 0.8699, -0.4931, -1.017e-06, 0.5604, -0.8282, -0.145, 0.5413, -0.8282, -0.08105, 0.3025, -0.9497, -0.1566, 0.2712, -0.9497, -0.2802, 0.4853, -0.8282, -1.017e-06, 0.5604, -0.8282, -5.066e-09, 0.8699, -0.4931, 0.2252, 0.8403, -0.4931, 0.145, 0.5413, -0.8282, -1.017e-06, 0.5604, -0.8282, 5.946e-07, 0.3132, -0.9497, -0.08105, 0.3025, -0.9497, -0.145, 0.5413, -0.8282, 0.145, 0.5413, -0.8282, 0.2252, 0.8403, -0.4931, 0.435, 0.7534, -0.4931, 0.2802, 0.4853, -0.8282, 0.145, 0.5413, -0.8282, 0.08105, 0.3025, -0.9497, 5.946e-07, 0.3132, -0.9497, -1.017e-06, 0.5604, -0.8282, 0.2802, 0.4853, -0.8282, 0.435, 0.7534, -0.4931, 0.6151, 0.6151, -0.4931, 0.3963, 0.3963, -0.8282, 0.2802, 0.4853, -0.8282, 0.1566, 0.2712, -0.9497, 0.08105, 0.3025, -0.9497, 0.145, 0.5413, -0.8282, 0.3963, 0.3963, -0.8282, 0.6151, 0.6151, -0.4931, 0.7534, 0.435, -0.4931, 0.4853, 0.2802, -0.8282, 0.3963, 0.3963, -0.8282, 0.2214, 0.2214, -0.9497, 0.1566, 0.2712, -0.9497, 0.2802, 0.4853, -0.8282, 0.4853, 0.2802, -0.8282, 0.7534, 0.435, -0.4931, 0.8403, 0.2252, -0.4931, 0.5413, 0.145, -0.8282, 0.4853, 0.2802, -0.8282, 0.2712, 0.1566, -0.9497, 0.2214, 0.2214, -0.9497, 0.3963, 0.3963, -0.8282, 0.5413, 0.145, -0.8282, 0.8403, 0.2252, -0.4931, 0.8699, -4.437e-07, -0.4931, 0.5604, 1.222e-06, -0.8282, 0.5413, 0.145, -0.8282, 0.3025, 0.08105, -0.9497, 0.2712, 0.1566, -0.9497, 0.4853, 0.2802, -0.8282, 0.9587, 0.2569, -0.1222, 0.9587, 0.2569, 0.1222, 0.9925, -2.417e-07, 0.1222, 0.9925, 7.042e-08, -0.1222, 0.9587, 0.2569, -0.1222, 0.8403, 0.2252, -0.4931, 0.7534, 0.435, -0.4931, 0.8595, 0.4962, -0.1223, 0.8595, 0.4962, -0.1223, 0.8595, 0.4962, 0.1223, 0.9587, 0.2569, 0.1222, 0.9587, 0.2569, -0.1222, 0.8595, 0.4962, -0.1223, 0.7534, 0.435, -0.4931, 0.6151, 0.6151, -0.4931, 0.7018, 0.7018, -0.1223, 0.7018, 0.7018, -0.1223, 0.7018, 0.7018, 0.1223, 0.8595, 0.4962, 0.1223, 0.8595, 0.4962, -0.1223, 0.7018, 0.7018, -0.1223, 0.6151, 0.6151, -0.4931, 0.435, 0.7534, -0.4931, 0.4962, 0.8595, -0.1223, 0.4962, 0.8595, -0.1223, 0.4963, 0.8595, 0.1222, 0.7018, 0.7018, 0.1223, 0.7018, 0.7018, -0.1223, 0.4962, 0.8595, -0.1223, 0.435, 0.7534, -0.4931, 0.2252, 0.8403, -0.4931, 0.2569, 0.9587, -0.1222, 0.2569, 0.9587, -0.1222, 0.2569, 0.9587, 0.1222, 0.4963, 0.8595, 0.1222, 0.4962, 0.8595, -0.1223, 0.2569, 0.9587, -0.1222, 0.2252, 0.8403, -0.4931, -5.066e-09, 0.8699, -0.4931, -7.417e-08, 0.9925, -0.1223, -7.417e-08, 0.9925, -0.1223, 7.601e-08, 0.9925, 0.1222, 0.2569, 0.9587, 0.1222, 0.2569, 0.9587, -0.1222, -7.417e-08, 0.9925, -0.1223, -5.066e-09, 0.8699, -0.4931, -0.2252, 0.8403, -0.4931, -0.2569, 0.9587, -0.1223, -0.2569, 0.9587, -0.1223, -0.2569, 0.9587, 0.1223, 7.601e-08, 0.9925, 0.1222, -7.417e-08, 0.9925, -0.1223, -0.2569, 0.9587, -0.1223, -0.2252, 0.8403, -0.4931, -0.435, 0.7534, -0.4931, -0.4962, 0.8595, -0.1223, -0.4962, 0.8595, -0.1223, -0.4963, 0.8595, 0.1222, -0.2569, 0.9587, 0.1223, -0.2569, 0.9587, -0.1223, -0.4962, 0.8595, -0.1223, -0.435, 0.7534, -0.4931, -0.6151, 0.6151, -0.4931, -0.7018, 0.7018, -0.1222, -0.7018, 0.7018, -0.1222, -0.7018, 0.7018, 0.1222, -0.4963, 0.8595, 0.1222, -0.4962, 0.8595, -0.1223, -0.7018, 0.7018, -0.1222, -0.6151, 0.6151, -0.4931, -0.7534, 0.435, -0.4931, -0.8595, 0.4963, -0.1222, -0.8595, 0.4963, -0.1222, -0.8595, 0.4963, 0.1222, -0.7018, 0.7018, 0.1222, -0.7018, 0.7018, -0.1222, -0.8595, 0.4963, -0.1222, -0.7534, 0.435, -0.4931, -0.8403, 0.2252, -0.4931, -0.9587, 0.2569, -0.1221, -0.9587, 0.2569, -0.1221, -0.9587, 0.2569, 0.1222, -0.8595, 0.4963, 0.1222, -0.8595, 0.4963, -0.1222, -0.9587, 0.2569, -0.1221, -0.8403, 0.2252, -0.4931, -0.8699, 1.786e-07, -0.4931, -0.9925, 7.019e-08, -0.1222, -0.9925, 7.019e-08, -0.1222, -0.9925, -8.967e-08, 0.1222, -0.9587, 0.2569, 0.1222, -0.9587, 0.2569, -0.1221, -0.9925, 7.019e-08, -0.1222, -0.8699, 1.786e-07, -0.4931, -0.8403, -0.2252, -0.4931, -0.9587, -0.2569, -0.1222, -0.9587, -0.2569, -0.1222, -0.9587, -0.2569, 0.1222, -0.9925, -8.967e-08, 0.1222, -0.9925, 7.019e-08, -0.1222, -0.9587, -0.2569, -0.1222, -0.8403, -0.2252, -0.4931, -0.7534, -0.435, -0.4931, -0.8595, -0.4962, -0.1223, -0.8595, -0.4962, -0.1223, -0.8595, -0.4962, 0.1223, -0.9587, -0.2569, 0.1222, -0.9587, -0.2569, -0.1222, -0.8595, -0.4962, -0.1223, -0.7534, -0.435, -0.4931, -0.6151, -0.6151, -0.4931, -0.7018, -0.7018, -0.1223, -0.7018, -0.7018, -0.1223, -0.7018, -0.7018, 0.1223, -0.8595, -0.4962, 0.1223, -0.8595, -0.4962, -0.1223, -0.7018, -0.7018, -0.1223, -0.6151, -0.6151, -0.4931, -0.435, -0.7534, -0.4931, -0.4962, -0.8595, -0.1223, -0.4962, -0.8595, -0.1223, -0.4963, -0.8595, 0.1222, -0.7018, -0.7018, 0.1223, -0.7018, -0.7018, -0.1223, -0.4962, -0.8595, -0.1223, -0.435, -0.7534, -0.4931, -0.2252, -0.8403, -0.4931, -0.2569, -0.9587, -0.1222, -0.2569, -0.9587, -0.1222, -0.2569, -0.9587, 0.1222, -0.4963, -0.8595, 0.1222, -0.4962, -0.8595, -0.1223, -0.2569, -0.9587, -0.1222, -0.2252, -0.8403, -0.4931, 1.013e-08, -0.8699, -0.4931, 7.41e-08, -0.9925, -0.1223, 7.41e-08, -0.9925, -0.1223, -7.121e-08, -0.9925, 0.1222, -0.2569, -0.9587, 0.1222, -0.2569, -0.9587, -0.1222, 7.41e-08, -0.9925, -0.1223, 1.013e-08, -0.8699, -0.4931, 0.2252, -0.8403, -0.4931, 0.2569, -0.9587, -0.1223, 0.2569, -0.9587, -0.1223, 0.2569, -0.9587, 0.1223, -7.121e-08, -0.9925, 0.1222, 7.41e-08, -0.9925, -0.1223, 0.2569, -0.9587, -0.1223, 0.2252, -0.8403, -0.4931, 0.435, -0.7534, -0.4931, 0.4962, -0.8595, -0.1223, 0.4962, -0.8595, -0.1223, 0.4963, -0.8595, 0.1222, 0.2569, -0.9587, 0.1223, 0.2569, -0.9587, -0.1223, 0.4962, -0.8595, -0.1223, 0.435, -0.7534, -0.4931, 0.6151, -0.6151, -0.4931, 0.7018, -0.7018, -0.1222, 0.7018, -0.7018, -0.1222, 0.7018, -0.7018, 0.1222, 0.4963, -0.8595, 0.1222, 0.4962, -0.8595, -0.1223, 0.7018, -0.7018, -0.1222, 0.6151, -0.6151, -0.4931, 0.7534, -0.435, -0.4931, 0.8595, -0.4963, -0.1222, 0.8595, -0.4963, -0.1222, 0.8595, -0.4963, 0.1222, 0.7018, -0.7018, 0.1222, 0.7018, -0.7018, -0.1222, 0.8595, -0.4963, -0.1222, 0.7534, -0.435, -0.4931, 0.8403, -0.2252, -0.4931, 0.9587, -0.2569, -0.1221, 0.9587, -0.2569, -0.1221, 0.9587, -0.2569, 0.1222, 0.8595, -0.4963, 0.1222, 0.8595, -0.4963, -0.1222, 0.9587, -0.2569, -0.1221, 0.8403, -0.2252, -0.4931, 0.8699, -4.437e-07, -0.4931, 0.9925, 7.042e-08, -0.1222, 0.9925, 7.042e-08, -0.1222, 0.9925, -2.417e-07, 0.1222, 0.9587, -0.2569, 0.1222, 0.9587, -0.2569, -0.1221, 0.9925, 7.042e-08, -0.1222, 0.8699, -4.437e-07, -0.4931, 0.8403, 0.2252, -0.4931, 0.9587, 0.2569, -0.1222, -1.59e-08, 1.531e-07, -1.0, 0.08916, 1.805e-07, -0.996, 0.08613, -0.02308, -0.996, 0.3025, 0.08105, -0.9497, 0.1757, 0.04707, -0.9833, 0.1575, 0.09093, -0.9833, 0.2712, 0.1566, -0.9497, 0.2712, 0.1566, -0.9497, 0.1575, 0.09093, -0.9833, 0.1286, 0.1286, -0.9833, 0.2214, 0.2214, -0.9497, 0.2214, 0.2214, -0.9497, 0.1286, 0.1286, -0.9833, 0.09091, 0.1575, -0.9833, 0.1566, 0.2712, -0.9497, 0.1566, 0.2712, -0.9497, 0.09091, 0.1575, -0.9833, 0.04707, 0.1757, -0.9833, 0.08105, 0.3025, -0.9497, 0.08105, 0.3025, -0.9497, 0.04707, 0.1757, -0.9833, -3.859e-07, 0.1819, -0.9833, 5.946e-07, 0.3132, -0.9497, 5.946e-07, 0.3132, -0.9497, -3.859e-07, 0.1819, -0.9833, -0.04706, 0.1756, -0.9833, -0.08105, 0.3025, -0.9497, -0.08105, 0.3025, -0.9497, -0.04706, 0.1756, -0.9833, -0.09091, 0.1575, -0.9833, -0.1566, 0.2712, -0.9497, -0.1566, 0.2712, -0.9497, -0.09091, 0.1575, -0.9833, -0.1286, 0.1286, -0.9833, -0.2214, 0.2214, -0.9497, -0.2214, 0.2214, -0.9497, -0.1286, 0.1286, -0.9833, -0.1575, 0.09091, -0.9833, -0.2712, 0.1566, -0.9497, -0.2712, 0.1566, -0.9497, -0.1575, 0.09091, -0.9833, -0.1757, 0.04707, -0.9833, -0.3025, 0.08105, -0.9497, -0.3025, 0.08105, -0.9497, -0.1757, 0.04707, -0.9833, -0.1819, -1.79e-07, -0.9833, -0.3132, 6.593e-07, -0.9497, -0.3132, 6.593e-07, -0.9497, -0.1819, -1.79e-07, -0.9833, -0.1757, -0.04707, -0.9833, -0.3025, -0.08105, -0.9497, -0.3025, -0.08105, -0.9497, -0.1757, -0.04707, -0.9833, -0.1575, -0.09093, -0.9833, -0.2712, -0.1566, -0.9497, -0.2712, -0.1566, -0.9497, -0.1575, -0.09093, -0.9833, -0.1286, -0.1286, -0.9833, -0.2214, -0.2214, -0.9497, -0.2214, -0.2214, -0.9497, -0.1286, -0.1286, -0.9833, -0.09091, -0.1575, -0.9833, -0.1566, -0.2712, -0.9497, -0.1566, -0.2712, -0.9497, -0.09091, -0.1575, -0.9833, -0.04707, -0.1757, -0.9833, -0.08105, -0.3025, -0.9497, -0.08105, -0.3025, -0.9497, -0.04707, -0.1757, -0.9833, 3.847e-07, -0.1819, -0.9833, -5.969e-07, -0.3132, -0.9497, -5.969e-07, -0.3132, -0.9497, 3.847e-07, -0.1819, -0.9833, 0.04706, -0.1756, -0.9833, 0.08105, -0.3025, -0.9497, 0.08105, -0.3025, -0.9497, 0.04706, -0.1756, -0.9833, 0.09091, -0.1575, -0.9833, 0.1566, -0.2712, -0.9497, 0.1566, -0.2712, -0.9497, 0.09091, -0.1575, -0.9833, 0.1286, -0.1286, -0.9833, 0.2214, -0.2214, -0.9497, 0.2214, -0.2214, -0.9497, 0.1286, -0.1286, -0.9833, 0.1575, -0.09091, -0.9833, 0.2712, -0.1566, -0.9497, 0.2712, -0.1566, -0.9497, 0.1575, -0.09091, -0.9833, 0.1757, -0.04707, -0.9833, 0.3025, -0.08105, -0.9497, 0.3025, -0.08105, -0.9497, 0.1757, -0.04707, -0.9833, 0.1819, 5.94e-07, -0.9833, 0.3132, -5.416e-07, -0.9497, 0.3132, -5.416e-07, -0.9497, 0.1819, 5.94e-07, -0.9833, 0.1757, 0.04707, -0.9833, 0.3025, 0.08105, -0.9497, 0.08613, -0.02308, -0.996, 0.07722, -0.04458, -0.996, -1.59e-08, 1.531e-07, -1.0, 0.08613, -0.02308, -0.996, 0.1757, -0.04707, -0.9833, 0.1575, -0.09091, -0.9833, 0.07722, -0.04458, -0.996, 0.07722, -0.04458, -0.996, 0.06305, -0.06305, -0.996, -1.59e-08, 1.531e-07, -1.0, 0.07722, -0.04458, -0.996, 0.1575, -0.09091, -0.9833, 0.1286, -0.1286, -0.9833, 0.06305, -0.06305, -0.996, 0.06305, -0.06305, -0.996, 0.04458, -0.07722, -0.996, -1.59e-08, 1.531e-07, -1.0, 0.06305, -0.06305, -0.996, 0.1286, -0.1286, -0.9833, 0.09091, -0.1575, -0.9833, 0.04458, -0.07722, -0.996, 0.04458, -0.07722, -0.996, 0.02308, -0.08613, -0.996, -1.59e-08, 1.531e-07, -1.0, 0.04458, -0.07722, -0.996, 0.09091, -0.1575, -0.9833, 0.04706, -0.1756, -0.9833, 0.02308, -0.08613, -0.996, 0.02308, -0.08613, -0.996, 1.485e-10, -0.08912, -0.996, -1.59e-08, 1.531e-07, -1.0, 0.02308, -0.08613, -0.996, 0.04706, -0.1756, -0.9833, 3.847e-07, -0.1819, -0.9833, 1.485e-10, -0.08912, -0.996, 1.485e-10, -0.08912, -0.996, -0.02308, -0.08613, -0.996, -1.59e-08, 1.531e-07, -1.0, 1.485e-10, -0.08912, -0.996, 3.847e-07, -0.1819, -0.9833, -0.04707, -0.1757, -0.9833, -0.02308, -0.08613, -0.996, -0.02308, -0.08613, -0.996, -0.04458, -0.07722, -0.996, -1.59e-08, 1.531e-07, -1.0, -0.02308, -0.08613, -0.996, -0.04707, -0.1757, -0.9833, -0.09091, -0.1575, -0.9833, -0.04458, -0.07722, -0.996, -0.04458, -0.07722, -0.996, -0.06305, -0.06305, -0.996, -1.59e-08, 1.531e-07, -1.0, -0.04458, -0.07722, -0.996, -0.09091, -0.1575, -0.9833, -0.1286, -0.1286, -0.9833, -0.06305, -0.06305, -0.996, -0.06305, -0.06305, -0.996, -0.07722, -0.04458, -0.996, -1.59e-08, 1.531e-07, -1.0, -0.06305, -0.06305, -0.996, -0.1286, -0.1286, -0.9833, -0.1575, -0.09093, -0.9833, -0.07722, -0.04458, -0.996, -0.07722, -0.04458, -0.996, -0.08613, -0.02308, -0.996, -1.59e-08, 1.531e-07, -1.0, -0.07722, -0.04458, -0.996, -0.1575, -0.09093, -0.9833, -0.1757, -0.04707, -0.9833, -0.08613, -0.02308, -0.996, -0.08613, -0.02308, -0.996, -0.08916, 1.941e-07, -0.996, -1.59e-08, 1.531e-07, -1.0, -0.08613, -0.02308, -0.996, -0.1757, -0.04707, -0.9833, -0.1819, -1.79e-07, -0.9833, -0.08916, 1.941e-07, -0.996, -0.08916, 1.941e-07, -0.996, -0.08613, 0.02308, -0.996, -1.59e-08, 1.531e-07, -1.0, -0.08916, 1.941e-07, -0.996, -0.1819, -1.79e-07, -0.9833, -0.1757, 0.04707, -0.9833, -0.08613, 0.02308, -0.996, -0.08613, 0.02308, -0.996, -0.07722, 0.04458, -0.996, -1.59e-08, 1.531e-07, -1.0, -0.08613, 0.02308, -0.996, -0.1757, 0.04707, -0.9833, -0.1575, 0.09091, -0.9833, -0.07722, 0.04458, -0.996, -0.07722, 0.04458, -0.996, -0.06305, 0.06305, -0.996, -1.59e-08, 1.531e-07, -1.0, -0.07722, 0.04458, -0.996, -0.1575, 0.09091, -0.9833, -0.1286, 0.1286, -0.9833, -0.06305, 0.06305, -0.996, -0.06305, 0.06305, -0.996, -0.04458, 0.07722, -0.996, -1.59e-08, 1.531e-07, -1.0, -0.06305, 0.06305, -0.996, -0.1286, 0.1286, -0.9833, -0.09091, 0.1575, -0.9833, -0.04458, 0.07722, -0.996, -0.04458, 0.07722, -0.996, -0.02308, 0.08613, -0.996, -1.59e-08, 1.531e-07, -1.0, -0.04458, 0.07722, -0.996, -0.09091, 0.1575, -0.9833, -0.04706, 0.1756, -0.9833, -0.02308, 0.08613, -0.996, -0.02308, 0.08613, -0.996, 4.454e-10, 0.08912, -0.996, -1.59e-08, 1.531e-07, -1.0, -0.02308, 0.08613, -0.996, -0.04706, 0.1756, -0.9833, -3.859e-07, 0.1819, -0.9833, 4.454e-10, 0.08912, -0.996, 4.454e-10, 0.08912, -0.996, 0.02308, 0.08613, -0.996, -1.59e-08, 1.531e-07, -1.0, 4.454e-10, 0.08912, -0.996, -3.859e-07, 0.1819, -0.9833, 0.04707, 0.1757, -0.9833, 0.02308, 0.08613, -0.996, 0.02308, 0.08613, -0.996, 0.04458, 0.07722, -0.996, -1.59e-08, 1.531e-07, -1.0, 0.02308, 0.08613, -0.996, 0.04707, 0.1757, -0.9833, 0.09091, 0.1575, -0.9833, 0.04458, 0.07722, -0.996, 0.04458, 0.07722, -0.996, 0.06305, 0.06305, -0.996, -1.59e-08, 1.531e-07, -1.0, 0.04458, 0.07722, -0.996, 0.09091, 0.1575, -0.9833, 0.1286, 0.1286, -0.9833, 0.06305, 0.06305, -0.996, 0.06305, 0.06305, -0.996, 0.07722, 0.04458, -0.996, -1.59e-08, 1.531e-07, -1.0, 0.06305, 0.06305, -0.996, 0.1286, 0.1286, -0.9833, 0.1575, 0.09093, -0.9833, 0.07722, 0.04458, -0.996, 0.07722, 0.04458, -0.996, 0.08613, 0.02308, -0.996, -1.59e-08, 1.531e-07, -1.0, 0.07722, 0.04458, -0.996, 0.1575, 0.09093, -0.9833, 0.1757, 0.04707, -0.9833, 0.08613, 0.02308, -0.996, 0.08613, 0.02308, -0.996, 0.08916, 1.805e-07, -0.996, -1.59e-08, 1.531e-07, -1.0, 0.08613, 0.02308, -0.996, 0.1757, 0.04707, -0.9833, 0.1819, 5.94e-07, -0.9833, 0.08916, 1.805e-07, -0.996, 0.08916, 1.805e-07, -0.996, 0.1819, 5.94e-07, -0.9833, 0.1757, -0.04707, -0.9833, 0.08613, -0.02308, -0.996])] * 3)])
me_mesh1_001 = bpy.data.meshes.new('mesh1.001')
me_mesh1_001.from_pydata([(0.9375, -8.146e-09, 0.05), (0.9056, -0.2426, 0.05), (0.8119, -0.4688, 0.05), (0.6629, -0.6629, 0.05), (0.4688, -0.8119, 0.05), (0.2426, -0.9056, 0.05), (0.0, -0.9375, 0.05), (-0.2426, -0.9056, 0.05), (-0.4688, -0.8119, 0.05), (-0.6629, -0.6629, 0.05), (-0.8119, -0.4688, 0.05), (-0.9056, -0.2426, 0.05), (-0.9375, -8.146e-09, 0.05), (-0.9056, 0.2426, 0.05), (-0.8119, 0.4688, 0.05), (-0.6629, 0.6629, 0.05), (-0.4688, 0.8119, 0.05), (-0.2426, 0.9056, 0.05), (-4.441e-16, 0.9375, 0.05), (0.2426, 0.9056, 0.05), (0.4688, 0.8119, 0.05), (0.6629, 0.6629, 0.05), (0.8119, 0.4688, 0.05), (0.9056, 0.2426, 0.05), (0.9375, 2.037e-08, -0.125), (0.9056, -0.2426, -0.125), (0.8119, -0.4687, -0.125), (0.6629, -0.6629, -0.125), (0.4688, -0.8119, -0.125), (0.2426, -0.9056, -0.125), (0.0, -0.9375, -0.125), (-0.2426, -0.9056, -0.125), (-0.4688, -0.8119, -0.125), (-0.6629, -0.6629, -0.125), (-0.8119, -0.4687, -0.125), (-0.9056, -0.2426, -0.125), (-0.9375, 2.037e-08, -0.125), (-0.9056, 0.2426, -0.125), (-0.8119, 0.4688, -0.125), (-0.6629, 0.6629, -0.125), (-0.4688, 0.8119, -0.125), (-0.2426, 0.9056, -0.125), (0.0, 0.9375, -0.125), (0.2426, 0.9056, -0.125), (0.4688, 0.8119, -0.125), (0.6629, 0.6629, -0.125), (0.8119, 0.4688, -0.125), (0.9056, 0.2426, -0.125), (0.9124, 2.037e-08, -0.125), (0.8813, -0.2362, -0.125), (0.7902, -0.4562, -0.125), (0.6452, -0.6452, -0.125), (0.4562, -0.7902, -0.125), (0.2362, -0.8813, -0.125), (-2.388e-18, -0.9124, -0.125), (-0.2362, -0.8813, -0.125), (-0.4562, -0.7902, -0.125), (-0.6452, -0.6452, -0.125), (-0.7902, -0.4562, -0.125), (-0.8813, -0.2362, -0.125), (-0.9124, 2.037e-08, -0.125), (-0.8813, 0.2362, -0.125), (-0.7902, 0.4562, -0.125), (-0.6452, 0.6452, -0.125), (-0.4562, 0.7902, -0.125), (-0.2362, 0.8813, -0.125), (-2.388e-18, 0.9124, -0.125), (0.2362, 0.8813, -0.125), (0.4562, 0.7902, -0.125), (0.6452, 0.6452, -0.125), (0.7902, 0.4562, -0.125), (0.8813, 0.2362, -0.125), (0.8814, -0.2362, 0.05), (0.9125, -8.146e-09, 0.05), (0.8814, 0.2362, 0.05), (0.7902, 0.4563, 0.05), (0.6452, 0.6452, 0.05), (0.4563, 0.7902, 0.05), (0.2362, 0.8814, 0.05), (-4.404e-16, 0.9125, 0.05), (-0.2362, 0.8814, 0.05), (-0.4563, 0.7902, 0.05), (-0.6452, 0.6452, 0.05), (-0.7902, 0.4563, 0.05), (-0.8814, 0.2362, 0.05), (-0.9125, -8.146e-09, 0.05), (-0.8814, -0.2362, 0.05), (-0.7902, -0.4563, 0.05), (-0.6452, -0.6452, 0.05), (-0.4563, -0.7902, 0.05), (-0.2362, -0.8814, 0.05), (-2.388e-18, -0.9125, 0.05), (0.2362, -0.8814, 0.05), (0.4563, -0.7902, 0.05), (0.6452, -0.6452, 0.05), (0.7902, -0.4563, 0.05)], [], [(0, 73, 72, 1), (1, 72, 95, 2), (2, 95, 94, 3), (3, 94, 93, 4), (4, 93, 92, 5), (5, 92, 91, 6), (6, 91, 90, 7), (7, 90, 89, 8), (8, 89, 88, 9), (9, 88, 87, 10), (10, 87, 86, 11), (11, 86, 85, 12), (12, 85, 84, 13), (13, 84, 83, 14), (14, 83, 82, 15), (15, 82, 81, 16), (16, 81, 80, 17), (17, 80, 79, 18), (18, 79, 78, 19), (19, 78, 77, 20), (20, 77, 76, 21), (21, 76, 75, 22), (22, 75, 74, 23), (23, 74, 73, 0), (24, 48, 71, 47), (25, 49, 48, 24), (26, 50, 49, 25), (27, 51, 50, 26), (28, 52, 51, 27), (29, 53, 52, 28), (30, 54, 53, 29), (31, 55, 54, 30), (32, 56, 55, 31), (33, 57, 56, 32), (34, 58, 57, 33), (35, 59, 58, 34), (36, 60, 59, 35), (37, 61, 60, 36), (38, 62, 61, 37), (39, 63, 62, 38), (40, 64, 63, 39), (41, 65, 64, 40), (42, 66, 65, 41), (43, 67, 66, 42), (44, 68, 67, 43), (45, 69, 68, 44), (46, 70, 69, 45), (47, 71, 70, 46), (0, 24, 47, 23), (1, 25, 24, 0), (2, 26, 25, 1), (3, 27, 26, 2), (4, 28, 27, 3), (5, 29, 28, 4), (6, 30, 29, 5), (7, 31, 30, 6), (8, 32, 31, 7), (9, 33, 32, 8), (10, 34, 33, 9), (11, 35, 34, 10), (12, 36, 35, 11), (13, 37, 36, 12), (14, 38, 37, 13), (15, 39, 38, 14), (16, 40, 39, 15), (17, 41, 40, 16), (18, 42, 41, 17), (19, 43, 42, 18), (20, 44, 43, 19), (21, 45, 44, 20), (22, 46, 45, 21), (23, 47, 46, 22), (48, 73, 74, 71), (49, 72, 73, 48), (50, 95, 72, 49), (51, 94, 95, 50), (52, 93, 94, 51), (53, 92, 93, 52), (54, 91, 92, 53), (55, 90, 91, 54), (56, 89, 90, 55), (57, 88, 89, 56), (58, 87, 88, 57), (59, 86, 87, 58), (60, 85, 86, 59), (61, 84, 85, 60), (62, 83, 84, 61), (63, 82, 83, 62), (64, 81, 82, 63), (65, 80, 81, 64), (66, 79, 80, 65), (67, 78, 79, 66), (68, 77, 78, 67), (69, 76, 77, 68), (70, 75, 76, 69), (71, 74, 75, 70)])
me_mesh1_001.polygons.foreach_set('use_smooth', [True] * 96)
_k = set([(0, 1), (0, 23), (1, 2), (2, 3), (3, 4), (4, 5), (5, 6), (6, 7), (7, 8), (8, 9), (9, 10), (10, 11), (11, 12), (12, 13), (13, 14), (14, 15), (15, 16), (16, 17), (17, 18), (18, 19), (19, 20), (20, 21), (21, 22), (22, 23), (24, 25), (24, 47), (25, 26), (26, 27), (27, 28), (28, 29), (29, 30), (30, 31), (31, 32), (32, 33), (33, 34), (34, 35), (35, 36), (36, 37), (37, 38), (38, 39), (39, 40), (40, 41), (41, 42), (42, 43), (43, 44), (44, 45), (45, 46), (46, 47), (48, 49), (48, 71), (49, 50), (50, 51), (51, 52), (52, 53), (53, 54), (54, 55), (55, 56), (56, 57), (57, 58), (58, 59), (59, 60), (60, 61), (61, 62), (62, 63), (63, 64), (64, 65), (65, 66), (66, 67), (67, 68), (68, 69), (69, 70), (70, 71), (72, 73), (72, 95), (73, 74), (74, 75), (75, 76), (76, 77), (77, 78), (78, 79), (79, 80), (80, 81), (81, 82), (82, 83), (83, 84), (84, 85), (85, 86), (86, 87), (87, 88), (88, 89), (89, 90), (90, 91), (91, 92), (92, 93), (93, 94), (94, 95)])
me_mesh1_001.attributes.new('sharp_edge', 'BOOLEAN', 'EDGE').data.foreach_set('value', [ (min(e.vertices), max(e.vertices)) in _k for e in me_mesh1_001.edges])
_uv = me_mesh1_001.uv_layers.new(name='UVMap')
_uv.uv.foreach_set('vector', [0.6937, 0.3551, 0.6927, 0.362, 0.6468, 0.362, 0.6471, 0.3551, 0.6471, 0.3551, 0.6468, 0.362, 0.5993, 0.362, 0.5989, 0.3551, 0.5989, 0.3551, 0.5993, 0.362, 0.5533, 0.362, 0.5524, 0.3551, 0.6937, 0.3551, 0.6927, 0.362, 0.6468, 0.362, 0.6471, 0.3551, 0.6471, 0.3551, 0.6468, 0.362, 0.5993, 0.362, 0.5989, 0.3551, 0.5989, 0.3551, 0.5993, 0.362, 0.5533, 0.362, 0.5524, 0.3551, 0.6937, 0.3551, 0.6927, 0.362, 0.6468, 0.362, 0.6471, 0.3551, 0.6471, 0.3551, 0.6468, 0.362, 0.5993, 0.362, 0.5989, 0.3551, 0.5989, 0.3551, 0.5993, 0.362, 0.5533, 0.362, 0.5524, 0.3551, 0.6937, 0.3551, 0.6927, 0.362, 0.6468, 0.362, 0.6471, 0.3551, 0.6471, 0.3551, 0.6468, 0.362, 0.5993, 0.362, 0.5989, 0.3551, 0.5989, 0.3551, 0.5993, 0.362, 0.5533, 0.362, 0.5524, 0.3551, 0.6937, 0.3551, 0.6927, 0.362, 0.6468, 0.362, 0.6471, 0.3551, 0.6471, 0.3551, 0.6468, 0.362, 0.5993, 0.362, 0.5989, 0.3551, 0.5989, 0.3551, 0.5993, 0.362, 0.5533, 0.362, 0.5524, 0.3551, 0.6937, 0.3551, 0.6927, 0.362, 0.6468, 0.362, 0.6471, 0.3551, 0.6471, 0.3551, 0.6468, 0.362, 0.5993, 0.362, 0.5989, 0.3551, 0.5989, 0.3551, 0.5993, 0.362, 0.5533, 0.362, 0.5524, 0.3551, 0.6937, 0.3551, 0.6927, 0.362, 0.6468, 0.362, 0.6471, 0.3551, 0.6471, 0.3551, 0.6468, 0.362, 0.5993, 0.362, 0.5989, 0.3551, 0.5989, 0.3551, 0.5993, 0.362, 0.5533, 0.362, 0.5524, 0.3551, 0.6937, 0.3551, 0.6927, 0.362, 0.6468, 0.362, 0.6471, 0.3551, 0.6471, 0.3551, 0.6468, 0.362, 0.5993, 0.362, 0.5989, 0.3551, 0.5989, 0.3551, 0.5993, 0.362, 0.5533, 0.362, 0.5524, 0.3551, 0.6937, 0.3551, 0.6927, 0.362, 0.6468, 0.362, 0.6471, 0.3551, 0.5989, 0.3551, 0.5993, 0.362, 0.5533, 0.362, 0.5524, 0.3551, 0.6471, 0.3551, 0.6468, 0.362, 0.5993, 0.362, 0.5989, 0.3551, 0.6937, 0.3551, 0.6927, 0.362, 0.6468, 0.362, 0.6471, 0.3551, 0.5989, 0.3551, 0.5993, 0.362, 0.5533, 0.362, 0.5524, 0.3551, 0.6471, 0.3551, 0.6468, 0.362, 0.5993, 0.362, 0.5989, 0.3551, 0.6937, 0.3551, 0.6927, 0.362, 0.6468, 0.362, 0.6471, 0.3551, 0.5989, 0.3551, 0.5993, 0.362, 0.5533, 0.362, 0.5524, 0.3551, 0.6471, 0.3551, 0.6468, 0.362, 0.5993, 0.362, 0.5989, 0.3551, 0.6937, 0.3551, 0.6927, 0.362, 0.6468, 0.362, 0.6471, 0.3551, 0.5989, 0.3551, 0.5993, 0.362, 0.5533, 0.362, 0.5524, 0.3551, 0.6471, 0.3551, 0.6468, 0.362, 0.5993, 0.362, 0.5989, 0.3551, 0.6937, 0.3551, 0.6927, 0.362, 0.6468, 0.362, 0.6471, 0.3551, 0.5989, 0.3551, 0.5993, 0.362, 0.5533, 0.362, 0.5524, 0.3551, 0.6471, 0.3551, 0.6468, 0.362, 0.5993, 0.362, 0.5989, 0.3551, 0.6937, 0.3551, 0.6927, 0.362, 0.6468, 0.362, 0.6471, 0.3551, 0.5989, 0.3551, 0.5993, 0.362, 0.5533, 0.362, 0.5524, 0.3551, 0.6471, 0.3551, 0.6468, 0.362, 0.5993, 0.362, 0.5989, 0.3551, 0.6937, 0.3551, 0.6927, 0.362, 0.6468, 0.362, 0.6471, 0.3551, 0.5989, 0.3551, 0.5993, 0.362, 0.5533, 0.362, 0.5524, 0.3551, 0.6471, 0.3551, 0.6468, 0.362, 0.5993, 0.362, 0.5989, 0.3551, 0.6937, 0.3551, 0.6927, 0.362, 0.6468, 0.362, 0.6471, 0.3551, 0.5989, 0.3551, 0.5993, 0.362, 0.5533, 0.362, 0.5524, 0.3551, 0.6471, 0.3551, 0.6468, 0.362, 0.5993, 0.362, 0.5989, 0.3551, 0.5308, 0.403, 0.5308, 0.3677, 0.4825, 0.3677, 0.4825, 0.403, 0.4825, 0.403, 0.4825, 0.3677, 0.5308, 0.3677, 0.5308, 0.403, 0.4343, 0.403, 0.4343, 0.3677, 0.4825, 0.3677, 0.4825, 0.403, 0.3854, 0.403, 0.3854, 0.3677, 0.4343, 0.3677, 0.4343, 0.403, 0.4343, 0.403, 0.4343, 0.3677, 0.3854, 0.3677, 0.3854, 0.403, 0.4825, 0.403, 0.4825, 0.3677, 0.4343, 0.3677, 0.4343, 0.403, 0.5308, 0.403, 0.5308, 0.3677, 0.4825, 0.3677, 0.4825, 0.403, 0.4825, 0.403, 0.4825, 0.3677, 0.5308, 0.3677, 0.5308, 0.403, 0.4343, 0.403, 0.4343, 0.3677, 0.4825, 0.3677, 0.4825, 0.403, 0.3854, 0.403, 0.3854, 0.3677, 0.4343, 0.3677, 0.4343, 0.403, 0.4343, 0.403, 0.4343, 0.3677, 0.3854, 0.3677, 0.3854, 0.403, 0.4825, 0.403, 0.4825, 0.3677, 0.4343, 0.3677, 0.4343, 0.403, 0.5308, 0.403, 0.5308, 0.3677, 0.4825, 0.3677, 0.4825, 0.403, 0.4825, 0.403, 0.4825, 0.3677, 0.5308, 0.3677, 0.5308, 0.403, 0.4343, 0.403, 0.4343, 0.3677, 0.4825, 0.3677, 0.4825, 0.403, 0.3854, 0.403, 0.3854, 0.3677, 0.4343, 0.3677, 0.4343, 0.403, 0.4343, 0.403, 0.4343, 0.3677, 0.3854, 0.3677, 0.3854, 0.403, 0.4825, 0.403, 0.4825, 0.3677, 0.4343, 0.3677, 0.4343, 0.403, 0.5308, 0.403, 0.5308, 0.3677, 0.4825, 0.3677, 0.4825, 0.403, 0.4825, 0.403, 0.4825, 0.3677, 0.5308, 0.3677, 0.5308, 0.403, 0.4343, 0.403, 0.4343, 0.3677, 0.4825, 0.3677, 0.4825, 0.403, 0.3854, 0.403, 0.3854, 0.3677, 0.4343, 0.3677, 0.4343, 0.403, 0.4343, 0.403, 0.4343, 0.3677, 0.3854, 0.3677, 0.3854, 0.403, 0.4825, 0.403, 0.4825, 0.3677, 0.4343, 0.3677, 0.4343, 0.403, 0.6951, 0.3677, 0.6951, 0.403, 0.6461, 0.403, 0.6461, 0.3677, 0.6461, 0.3677, 0.6461, 0.403, 0.6951, 0.403, 0.6951, 0.3677, 0.5986, 0.3677, 0.5986, 0.403, 0.6461, 0.403, 0.6461, 0.3677, 0.5503, 0.3677, 0.5503, 0.403, 0.5986, 0.403, 0.5986, 0.3677, 0.5986, 0.3677, 0.5986, 0.403, 0.5503, 0.403, 0.5503, 0.3677, 0.6461, 0.3677, 0.6461, 0.403, 0.5986, 0.403, 0.5986, 0.3677, 0.6951, 0.3677, 0.6951, 0.403, 0.6461, 0.403, 0.6461, 0.3677, 0.6461, 0.3677, 0.6461, 0.403, 0.6951, 0.403, 0.6951, 0.3677, 0.5986, 0.3677, 0.5986, 0.403, 0.6461, 0.403, 0.6461, 0.3677, 0.5503, 0.3677, 0.5503, 0.403, 0.5986, 0.403, 0.5986, 0.3677, 0.5986, 0.3677, 0.5986, 0.403, 0.5503, 0.403, 0.5503, 0.3677, 0.6461, 0.3677, 0.6461, 0.403, 0.5986, 0.403, 0.5986, 0.3677, 0.6951, 0.3677, 0.6951, 0.403, 0.6461, 0.403, 0.6461, 0.3677, 0.6461, 0.3677, 0.6461, 0.403, 0.6951, 0.403, 0.6951, 0.3677, 0.5986, 0.3677, 0.5986, 0.403, 0.6461, 0.403, 0.6461, 0.3677, 0.5503, 0.3677, 0.5503, 0.403, 0.5986, 0.403, 0.5986, 0.3677, 0.5986, 0.3677, 0.5986, 0.403, 0.5503, 0.403, 0.5503, 0.3677, 0.6461, 0.3677, 0.6461, 0.403, 0.5986, 0.403, 0.5986, 0.3677, 0.6951, 0.3677, 0.6951, 0.403, 0.6461, 0.403, 0.6461, 0.3677, 0.6461, 0.3677, 0.6461, 0.403, 0.6951, 0.403, 0.6951, 0.3677, 0.5986, 0.3677, 0.5986, 0.403, 0.6461, 0.403, 0.6461, 0.3677, 0.5503, 0.3677, 0.5503, 0.403, 0.5986, 0.403, 0.5986, 0.3677, 0.5986, 0.3677, 0.5986, 0.403, 0.5503, 0.403, 0.5503, 0.3677, 0.6461, 0.3677, 0.6461, 0.403, 0.5986, 0.403, 0.5986, 0.3677])
me_mesh1_001.materials.append(mat_albedo)
me_mesh1_001.update()
me_mesh1_001.normals_split_custom_set([tuple(v) for v in zip(*[iter([-3.647e-08, -1.704e-07, 1.0, -3.647e-08, -1.704e-07, 1.0, -4.133e-08, -1.852e-07, 1.0, -4.133e-08, -1.852e-07, 1.0, -4.133e-08, -1.852e-07, 1.0, -4.133e-08, -1.852e-07, 1.0, 2.431e-08, -1.947e-07, 1.0, 2.431e-08, -1.947e-07, 1.0, 2.431e-08, -1.947e-07, 1.0, 2.431e-08, -1.947e-07, 1.0, 3.89e-08, -1.872e-07, 1.0, 3.89e-08, -1.872e-07, 1.0, 3.89e-08, -1.872e-07, 1.0, 3.89e-08, -1.872e-07, 1.0, 9.725e-09, -1.737e-07, 1.0, 9.725e-09, -1.737e-07, 1.0, 9.725e-09, -1.737e-07, 1.0, 9.725e-09, -1.737e-07, 1.0, 9.725e-09, -1.567e-07, 1.0, 9.725e-09, -1.567e-07, 1.0, 9.725e-09, -1.567e-07, 1.0, 9.725e-09, -1.567e-07, 1.0, 4.176e-15, -1.51e-07, 1.0, 3.701e-15, -1.51e-07, 1.0, 3.701e-15, -1.51e-07, 1.0, 4.176e-15, -1.51e-07, 1.0, -2.61e-14, -1.567e-07, 1.0, -3.763e-14, -1.567e-07, 1.0, -3.763e-14, -1.567e-07, 1.0, -2.61e-14, -1.567e-07, 1.0, -5.115e-14, -1.737e-07, 1.0, -2.282e-14, -1.737e-07, 1.0, -2.282e-14, -1.737e-07, 1.0, -5.115e-14, -1.737e-07, 1.0, -1.459e-08, -1.872e-07, 1.0, -1.459e-08, -1.872e-07, 1.0, -1.459e-08, -1.872e-07, 1.0, -1.459e-08, -1.872e-07, 1.0, -4.133e-08, -1.947e-07, 1.0, -4.133e-08, -1.947e-07, 1.0, -4.133e-08, -1.947e-07, 1.0, -4.133e-08, -1.947e-07, 1.0, -3.647e-08, -1.852e-07, 1.0, -3.647e-08, -1.852e-07, 1.0, -3.647e-08, -1.852e-07, 1.0, -3.647e-08, -1.852e-07, 1.0, -7.294e-09, -1.704e-07, 1.0, -7.294e-09, -1.704e-07, 1.0, -7.294e-09, -1.704e-07, 1.0, -7.294e-09, -1.704e-07, 1.0, 6.565e-08, -1.852e-07, 1.0, 6.565e-08, -1.852e-07, 1.0, 6.565e-08, -1.852e-07, 1.0, 6.565e-08, -1.852e-07, 1.0, 1.167e-07, -1.947e-07, 1.0, 1.167e-07, -1.947e-07, 1.0, 1.167e-07, -1.947e-07, 1.0, 1.167e-07, -1.947e-07, 1.0, 1.118e-07, -1.872e-07, 1.0, 1.118e-07, -1.872e-07, 1.0, 1.118e-07, -1.872e-07, 1.0, 1.118e-07, -1.872e-07, 1.0, 5.835e-08, -1.737e-07, 1.0, 5.835e-08, -1.737e-07, 1.0, 5.835e-08, -1.737e-07, 1.0, 5.835e-08, -1.737e-07, 1.0, 9.725e-09, -1.567e-07, 1.0, 9.725e-09, -1.567e-07, 1.0, 9.725e-09, -1.567e-07, 1.0, 9.725e-09, -1.567e-07, 1.0, 9.725e-09, -1.51e-07, 1.0, 9.725e-09, -1.51e-07, 1.0, 9.725e-09, -1.51e-07, 1.0, 9.725e-09, -1.51e-07, 1.0, -1.945e-08, -1.567e-07, 1.0, -1.945e-08, -1.567e-07, 1.0, -1.945e-08, -1.567e-07, 1.0, -1.945e-08, -1.567e-07, 1.0, -8.266e-08, -1.737e-07, 1.0, -8.266e-08, -1.737e-07, 1.0, -8.266e-08, -1.737e-07, 1.0, -8.266e-08, -1.737e-07, 1.0, -1.556e-07, -1.872e-07, 1.0, -1.556e-07, -1.872e-07, 1.0, -1.556e-07, -1.872e-07, 1.0, -1.556e-07, -1.872e-07, 1.0, -1.678e-07, -1.947e-07, 1.0, -1.678e-07, -1.947e-07, 1.0, -1.678e-07, -1.947e-07, 1.0, -1.678e-07, -1.947e-07, 1.0, -8.51e-08, -1.852e-07, 1.0, -8.51e-08, -1.852e-07, 1.0, -8.51e-08, -1.852e-07, 1.0, -8.51e-08, -1.852e-07, 1.0, -3.647e-08, -1.704e-07, 1.0, -3.647e-08, -1.704e-07, 1.0, -1.94e-08, 1.683e-07, -1.0, -1.94e-08, 1.683e-07, -1.0, -9.7e-08, 1.477e-07, -1.0, -9.7e-08, 1.477e-07, -1.0, -2.425e-08, 1.488e-07, -1.0, -2.425e-08, 1.488e-07, -1.0, -1.94e-08, 1.683e-07, -1.0, -1.94e-08, 1.683e-07, -1.0, 5.335e-08, 1.06e-07, -1.0, 5.335e-08, 1.06e-07, -1.0, -2.425e-08, 1.488e-07, -1.0, -2.425e-08, 1.488e-07, -1.0, 7.76e-08, 8.653e-08, -1.0, 7.76e-08, 8.653e-08, -1.0, 5.335e-08, 1.06e-07, -1.0, 5.335e-08, 1.06e-07, -1.0, 5.82e-08, 4.938e-08, -1.0, 5.82e-08, 4.938e-08, -1.0, 7.76e-08, 8.653e-08, -1.0, 7.76e-08, 8.653e-08, -1.0, 7.76e-08, 1.181e-08, -1.0, 7.76e-08, 1.181e-08, -1.0, 5.82e-08, 4.938e-08, -1.0, 5.82e-08, 4.938e-08, -1.0, 1.94e-08, 0.0, -1.0, 1.94e-08, 0.0, -1.0, 7.76e-08, 1.181e-08, -1.0, 7.76e-08, 1.181e-08, -1.0, -5.82e-08, 1.181e-08, -1.0, -5.82e-08, 1.181e-08, -1.0, 1.94e-08, 0.0, -1.0, 1.94e-08, 0.0, -1.0, 2.467e-14, 4.938e-08, -1.0, 4.176e-14, 4.938e-08, -1.0, -5.82e-08, 1.181e-08, -1.0, -5.82e-08, 1.181e-08, -1.0, 5.82e-08, 8.653e-08, -1.0, 5.82e-08, 8.653e-08, -1.0, 4.176e-14, 4.938e-08, -1.0, 2.467e-14, 4.938e-08, -1.0, -7.76e-08, 1.06e-07, -1.0, -7.76e-08, 1.06e-07, -1.0, 5.82e-08, 8.653e-08, -1.0, 5.82e-08, 8.653e-08, -1.0, -1.019e-07, 1.488e-07, -1.0, -1.019e-07, 1.488e-07, -1.0, -7.76e-08, 1.06e-07, -1.0, -7.76e-08, 1.06e-07, -1.0, -2.425e-08, 1.683e-07, -1.0, -2.425e-08, 1.683e-07, -1.0, -1.019e-07, 1.488e-07, -1.0, -1.019e-07, 1.488e-07, -1.0, -1.94e-08, 1.477e-07, -1.0, -1.94e-08, 1.477e-07, -1.0, -2.425e-08, 1.683e-07, -1.0, -2.425e-08, 1.683e-07, -1.0, 5.82e-08, 1.202e-07, -1.0, 5.82e-08, 1.202e-07, -1.0, -1.94e-08, 1.477e-07, -1.0, -1.94e-08, 1.477e-07, -1.0, 7.76e-08, 1.413e-07, -1.0, 7.76e-08, 1.413e-07, -1.0, 5.82e-08, 1.202e-07, -1.0, 5.82e-08, 1.202e-07, -1.0, -1.94e-08, 2.426e-07, -1.0, -1.94e-08, 2.426e-07, -1.0, 7.76e-08, 1.413e-07, -1.0, 7.76e-08, 1.413e-07, -1.0, -2.591e-14, 3.009e-07, -1.0, -4.593e-14, 3.009e-07, -1.0, -1.94e-08, 2.426e-07, -1.0, -1.94e-08, 2.426e-07, -1.0, 1.94e-08, 3.013e-07, -1.0, 1.94e-08, 3.013e-07, -1.0, -4.593e-14, 3.009e-07, -1.0, -2.591e-14, 3.009e-07, -1.0, 1.94e-08, 3.009e-07, -1.0, 1.94e-08, 3.009e-07, -1.0, 1.94e-08, 3.013e-07, -1.0, 1.94e-08, 3.013e-07, -1.0, 7.76e-08, 2.426e-07, -1.0, 7.76e-08, 2.426e-07, -1.0, 1.94e-08, 3.009e-07, -1.0, 1.94e-08, 3.009e-07, -1.0, 5.82e-08, 1.413e-07, -1.0, 5.82e-08, 1.413e-07, -1.0, 7.76e-08, 2.426e-07, -1.0, 7.76e-08, 2.426e-07, -1.0, -7.76e-08, 1.202e-07, -1.0, -7.76e-08, 1.202e-07, -1.0, 5.82e-08, 1.413e-07, -1.0, 5.82e-08, 1.413e-07, -1.0, -9.7e-08, 1.477e-07, -1.0, -9.7e-08, 1.477e-07, -1.0, -7.76e-08, 1.202e-07, -1.0, -7.76e-08, 1.202e-07, -1.0, 1.0, 1.722e-07, 0.0, 1.0, 1.722e-07, 0.0, 0.9659, 0.2588, 5.483e-08, 0.9659, 0.2588, 5.483e-08, 0.9659, -0.2588, -5.483e-08, 0.9659, -0.2588, -5.483e-08, 1.0, 1.722e-07, 0.0, 1.0, 1.722e-07, 0.0, 0.866, -0.5, -4.387e-08, 0.866, -0.5, -4.387e-08, 0.9659, -0.2588, -5.483e-08, 0.9659, -0.2588, -5.483e-08, 0.7071, -0.7071, 0.0, 0.7071, -0.7071, 0.0, 0.866, -0.5, -4.387e-08, 0.866, -0.5, -4.387e-08, 0.5, -0.866, 0.0, 0.5, -0.866, 0.0, 0.7071, -0.7071, 0.0, 0.7071, -0.7071, 0.0, 0.2588, -0.9659, 0.0, 0.2588, -0.9659, 0.0, 0.5, -0.866, 0.0, 0.5, -0.866, 0.0, 0.0, -1.0, 0.0, 0.0, -1.0, 0.0, 0.2588, -0.9659, 0.0, 0.2588, -0.9659, 0.0, -0.2588, -0.9659, 0.0, -0.2588, -0.9659, 0.0, 0.0, -1.0, 0.0, 0.0, -1.0, 0.0, -0.5, -0.866, 0.0, -0.5, -0.866, 0.0, -0.2588, -0.9659, 0.0, -0.2588, -0.9659, 0.0, -0.7071, -0.7071, 0.0, -0.7071, -0.7071, 0.0, -0.5, -0.866, 0.0, -0.5, -0.866, 0.0, -0.866, -0.5, -4.387e-08, -0.866, -0.5, -4.387e-08, -0.7071, -0.7071, 0.0, -0.7071, -0.7071, 0.0, -0.9659, -0.2588, -5.483e-08, -0.9659, -0.2588, -5.483e-08, -0.866, -0.5, -4.387e-08, -0.866, -0.5, -4.387e-08, -1.0, 1.722e-07, 0.0, -1.0, 1.722e-07, 0.0, -0.9659, -0.2588, -5.483e-08, -0.9659, -0.2588, -5.483e-08, -0.9659, 0.2588, 5.483e-08, -0.9659, 0.2588, 5.483e-08, -1.0, 1.722e-07, 0.0, -1.0, 1.722e-07, 0.0, -0.866, 0.5, 4.387e-08, -0.866, 0.5, 4.387e-08, -0.9659, 0.2588, 5.483e-08, -0.9659, 0.2588, 5.483e-08, -0.7071, 0.7071, 0.0, -0.7071, 0.7071, 0.0, -0.866, 0.5, 4.387e-08, -0.866, 0.5, 4.387e-08, -0.5, 0.866, 0.0, -0.5, 0.866, 0.0, -0.7071, 0.7071, 0.0, -0.7071, 0.7071, 0.0, -0.2588, 0.9659, 0.0, -0.2588, 0.9659, 0.0, -0.5, 0.866, 0.0, -0.5, 0.866, 0.0, 0.0, 1.0, 4.902e-15, 0.0, 1.0, 4.902e-15, -0.2588, 0.9659, 0.0, -0.2588, 0.9659, 0.0, 0.2588, 0.9659, 4.902e-15, 0.2588, 0.9659, 4.902e-15, 0.0, 1.0, 4.902e-15, 0.0, 1.0, 4.902e-15, 0.5, 0.866, 0.0, 0.5, 0.866, 0.0, 0.2588, 0.9659, 4.902e-15, 0.2588, 0.9659, 4.902e-15, 0.7071, 0.7071, 0.0, 0.7071, 0.7071, 0.0, 0.5, 0.866, 0.0, 0.5, 0.866, 0.0, 0.866, 0.5, 4.387e-08, 0.866, 0.5, 4.387e-08, 0.7071, 0.7071, 0.0, 0.7071, 0.7071, 0.0, 0.9659, 0.2588, 5.483e-08, 0.9659, 0.2588, 5.483e-08, 0.866, 0.5, 4.387e-08, 0.866, 0.5, 4.387e-08, -1.0, 1.722e-07, 0.0003739, -1.0, 1.722e-07, 0.0003739, -0.9659, -0.2588, 0.0003738, -0.9659, -0.2588, 0.0003738, -0.9659, 0.2588, 0.0003739, -0.9659, 0.2588, 0.0003739, -1.0, 1.722e-07, 0.0003739, -1.0, 1.722e-07, 0.0003739, -0.866, 0.5, 0.0003738, -0.866, 0.5, 0.0003738, -0.9659, 0.2588, 0.0003739, -0.9659, 0.2588, 0.0003739, -0.7071, 0.7071, 0.0003737, -0.7071, 0.7071, 0.0003737, -0.866, 0.5, 0.0003738, -0.866, 0.5, 0.0003738, -0.5, 0.866, 0.0003735, -0.5, 0.866, 0.0003735, -0.7071, 0.7071, 0.0003737, -0.7071, 0.7071, 0.0003737, -0.2588, 0.9659, 0.0003738, -0.2588, 0.9659, 0.0003738, -0.5, 0.866, 0.0003735, -0.5, 0.866, 0.0003735, 0.0, 1.0, 0.0003742, 0.0, 1.0, 0.0003742, -0.2588, 0.9659, 0.0003738, -0.2588, 0.9659, 0.0003738, 0.2588, 0.9659, 0.0003739, 0.2588, 0.9659, 0.0003739, 0.0, 1.0, 0.0003742, 0.0, 1.0, 0.0003742, 0.5, 0.866, 0.0003736, 0.5, 0.866, 0.0003736, 0.2588, 0.9659, 0.0003739, 0.2588, 0.9659, 0.0003739, 0.7071, 0.7071, 0.0003738, 0.7071, 0.7071, 0.0003738, 0.5, 0.866, 0.0003736, 0.5, 0.866, 0.0003736, 0.866, 0.5, 0.0003739, 0.866, 0.5, 0.0003739, 0.7071, 0.7071, 0.0003738, 0.7071, 0.7071, 0.0003738, 0.9659, 0.2588, 0.0003739, 0.9659, 0.2588, 0.0003739, 0.866, 0.5, 0.0003739, 0.866, 0.5, 0.0003739, 1.0, 1.627e-07, 0.0003739, 1.0, 1.627e-07, 0.0003739, 0.9659, 0.2588, 0.0003739, 0.9659, 0.2588, 0.0003739, 0.9659, -0.2588, 0.0003738, 0.9659, -0.2588, 0.0003738, 1.0, 1.627e-07, 0.0003739, 1.0, 1.627e-07, 0.0003739, 0.866, -0.5, 0.0003738, 0.866, -0.5, 0.0003738, 0.9659, -0.2588, 0.0003738, 0.9659, -0.2588, 0.0003738, 0.7071, -0.7071, 0.0003737, 0.7071, -0.7071, 0.0003737, 0.866, -0.5, 0.0003738, 0.866, -0.5, 0.0003738, 0.5, -0.866, 0.0003735, 0.5, -0.866, 0.0003735, 0.7071, -0.7071, 0.0003737, 0.7071, -0.7071, 0.0003737, 0.2588, -0.9659, 0.0003738, 0.2588, -0.9659, 0.0003738, 0.5, -0.866, 0.0003735, 0.5, -0.866, 0.0003735, 0.0, -1.0, 0.0003742, 0.0, -1.0, 0.0003742, 0.2588, -0.9659, 0.0003738, 0.2588, -0.9659, 0.0003738, -0.2588, -0.9659, 0.0003739, -0.2588, -0.9659, 0.0003739, 0.0, -1.0, 0.0003742, 0.0, -1.0, 0.0003742, -0.5, -0.866, 0.0003736, -0.5, -0.866, 0.0003736, -0.2588, -0.9659, 0.0003739, -0.2588, -0.9659, 0.0003739, -0.7071, -0.7071, 0.0003738, -0.7071, -0.7071, 0.0003738, -0.5, -0.866, 0.0003736, -0.5, -0.866, 0.0003736, -0.866, -0.5, 0.0003738, -0.866, -0.5, 0.0003738, -0.7071, -0.7071, 0.0003738, -0.7071, -0.7071, 0.0003738, -0.9659, -0.2588, 0.0003738, -0.9659, -0.2588, 0.0003738, -0.866, -0.5, 0.0003738, -0.866, -0.5, 0.0003738])] * 3)])

# ---- objects
ob_mesh = bpy.data.objects.new('mesh', me_mesh1)
ob_fairing = bpy.data.objects.new('fairing', me_mesh1_001)

# ---- transforms, parenting, visibility, modifiers, constraints
ob_mesh.location = (0.0, 0.0, 0.0)
ob_fairing.location = (0.0, 0.0, 0.0)

# ---- collection membership
col_collection.objects.link(ob_mesh)
col_collection.objects.link(ob_fairing)

# ---- scene / render settings (as saved in the file)
scene.frame_start = 1; scene.frame_end = 250; scene.frame_set(1)
scene.render.engine = 'BLENDER_EEVEE_NEXT'
scene.cycles.sampling_pattern = 'TABULATED_SOBOL'
scene.cycles.use_light_tree = False
scene.view_settings.view_transform = 'Filmic'
bpy.context.view_layer.update()

# ---- added for rendering (the .blend has no active camera and no usable light): camera, sun
cam_auto = bpy.data.cameras.new('AutoCamera')
cam_auto.lens = 50.0
cam_auto.sensor_width = 36.0
cam_auto.clip_end = 1000.0
ob_auto_camera = bpy.data.objects.new('AutoCamera', cam_auto)
scene.collection.objects.link(ob_auto_camera)
ob_auto_camera.location = (2.48054, -2.97664, 1.98443)
ob_auto_camera.rotation_euler = (1.09748, -7.21219e-08, 0.694738)
scene.camera = ob_auto_camera
light_auto_sun = bpy.data.lights.new('AutoSun', 'SUN')
light_auto_sun.energy = 3.0
light_auto_sun.angle = 0.0523599
ob_auto_sun = bpy.data.objects.new('AutoSun', light_auto_sun)
scene.collection.objects.link(ob_auto_sun)
ob_auto_sun.rotation_euler = (0.872665, 0.174533, 0.523599)
bpy.context.view_layer.update()
